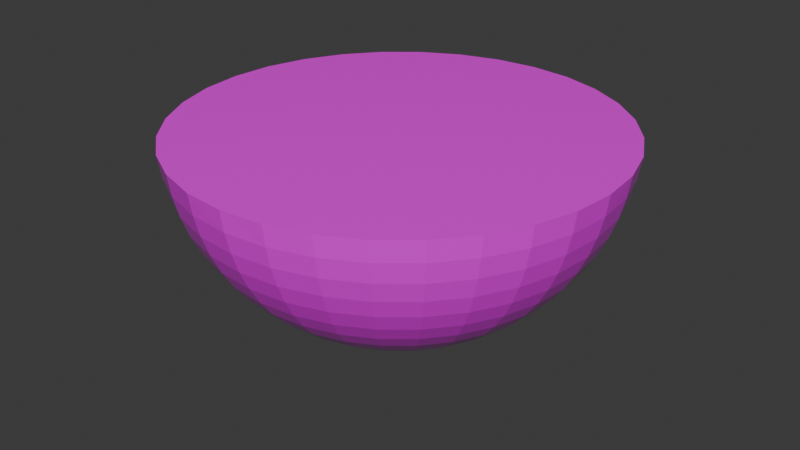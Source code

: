 # Source: nightmare.blend  (saved by Blender 4.1.24; exported with 4.5.12 LTS)
import bpy
from mathutils import Matrix  # noqa: F401  (used for matrix-valued properties, if any)

bpy.ops.wm.read_factory_settings(use_empty=True)
scene = bpy.context.scene
scene.name = 'Scene'

# ---- collections
col_collection = bpy.data.collections.new('Collection'); scene.collection.children.link(col_collection)

# ---- images (referenced by path relative to the original .blend; pixels are not part of the script)
import os
ASSET_DIR = os.environ.get("B2B_ASSET_DIR", "")  # directory of the original .blend (textures are referenced by path, not embedded)
HERE = os.path.dirname(os.path.abspath(__file__))  # packed textures are extracted next to this script under _unpacked/

def load_image(name, relpath, width, height, colorspace="sRGB"):
    """Load a texture the original file referenced (path relative to the .blend, or extracted next to this script)."""
    p = next((c for c in (os.path.join(HERE, relpath), os.path.join(ASSET_DIR, relpath)) if relpath and os.path.exists(c)), "")
    if p:
        img = bpy.data.images.load(p, check_existing=True)
        img.name = name
    else:  # same state as the original file: an image datablock whose file is absent (Cycles renders it pink)
        img = bpy.data.images.new(name, width, height)
        img.source = "FILE"
        img.filepath = "//" + (relpath or name)
    img.colorspace_settings.name = colorspace
    return img
img_1ball_png = load_image('1ball.png', '1ball.png', 1024, 1024, 'sRGB')

# ---- materials (node trees are filled in below, after node groups)
mat_material_001 = bpy.data.materials.new('Material.001')
mat_material_001.use_transparent_shadow = False

# ---- material node trees
mat_material_001.use_nodes = True; mat_material_001.node_tree.nodes.clear()
_N = mat_material_001.node_tree.nodes; _L = mat_material_001.node_tree.links
n0 = _N.new('ShaderNodeBsdfPrincipled'); n0.name = 'Principled BSDF'; n0.location = (10, 300)
n0.inputs[2].default_value = 0.0
n1 = _N.new('ShaderNodeOutputMaterial'); n1.name = 'Material Output'; n1.location = (300, 300)
n2 = _N.new('ShaderNodeTexImage'); n2.name = 'Image Texture'; n2.location = (-248, 301)
n2.image = img_1ball_png
_L.new(n0.outputs[0], n1.inputs[0])
_L.new(n2.outputs[0], n0.inputs[0])
n1.is_active_output = True

# ---- world
world_world = bpy.data.worlds.new('World'); scene.world = world_world
world_world.use_nodes = True; world_world.node_tree.nodes.clear()
_N = world_world.node_tree.nodes; _L = world_world.node_tree.links
n0 = _N.new('ShaderNodeOutputWorld'); n0.name = 'World Output'; n0.location = (300, 300)
n1 = _N.new('ShaderNodeBackground'); n1.name = 'Background'; n1.location = (10, 300)
n1.inputs[0].default_value = (0.05088, 0.05088, 0.05088, 1.0)
_L.new(n1.outputs[0], n0.inputs[0])
n0.is_active_output = True
world_world.color = (0.05088, 0.05088, 0.05088)
world_world.use_sun_shadow = False
world_world.sun_shadow_jitter_overblur = 0.0

# ---- meshes
me_sphere = bpy.data.meshes.new('Sphere')
me_sphere.from_pydata([(0.0, 1.075, 0.04122), (0.0, 1.06, -0.06368), (0.0, 1.034, -0.1665), (0.0, 0.9983, -0.2664), (0.0, 0.8985, -0.4532), (0.0, 0.7641, -0.6169), (0.0, 0.6855, -0.6882), (0.0, 0.2108, -0.9127), (0.0, 0.1059, -0.9282), (0.2098, 1.055, 0.04122), (0.2068, 1.039, -0.06368), (0.2017, 1.014, -0.1665), (0.1948, 0.9791, -0.2664), (0.1859, 0.9347, -0.3622), (0.1753, 0.8812, -0.4532), (0.163, 0.8192, -0.5384), (0.1491, 0.7494, -0.6169), (0.1337, 0.6723, -0.6882), (0.1171, 0.5888, -0.7513), (0.09937, 0.4996, -0.8058), (0.08067, 0.4056, -0.8512), (0.06119, 0.3076, -0.8869), (0.04113, 0.2068, -0.9127), (0.02066, 0.1039, -0.9282), (0.4115, 0.9935, 0.04122), (0.4056, 0.9791, -0.06368), (0.3957, 0.9553, -0.1665), (0.382, 0.9223, -0.2664), (0.3647, 0.8804, -0.3622), (0.3438, 0.8301, -0.4532), (0.3196, 0.7717, -0.5384), (0.2924, 0.7059, -0.6169), (0.2623, 0.6333, -0.6882), (0.2297, 0.5546, -0.7513), (0.1949, 0.4706, -0.8058), (0.1582, 0.382, -0.8512), (0.12, 0.2898, -0.8869), (0.08067, 0.1948, -0.9127), (0.04053, 0.09785, -0.9282), (0.5974, 0.8941, 0.04122), (0.5888, 0.8812, -0.06368), (0.5745, 0.8598, -0.1665), (0.5546, 0.8301, -0.2664), (0.5294, 0.7924, -0.3622), (0.4992, 0.747, -0.4532), (0.4641, 0.6945, -0.5384), (0.4245, 0.6353, -0.6169), (0.3808, 0.57, -0.6882), (0.3335, 0.4992, -0.7513), (0.283, 0.4235, -0.8058), (0.2297, 0.3438, -0.8512), (0.1743, 0.2608, -0.8869), (0.1171, 0.1753, -0.9127), (0.05884, 0.08806, -0.9282), (0.7604, 0.7604, 0.04122), (0.7494, 0.7494, -0.06368), (0.7312, 0.7312, -0.1665), (0.7059, 0.7059, -0.2664), (0.6738, 0.6738, -0.3622), (0.6353, 0.6353, -0.4532), (0.5906, 0.5906, -0.5384), (0.5403, 0.5403, -0.6169), (0.4847, 0.4847, -0.6882), (0.4245, 0.4245, -0.7513), (0.3602, 0.3602, -0.8058), (0.2924, 0.2924, -0.8512), (0.2218, 0.2218, -0.8869), (0.1491, 0.1491, -0.9127), (0.07489, 0.07489, -0.9282), (0.8941, 0.5974, 0.04122), (0.8812, 0.5888, -0.06368), (0.8598, 0.5745, -0.1665), (0.8301, 0.5546, -0.2664), (0.7924, 0.5294, -0.3622), (0.747, 0.4992, -0.4532), (0.6945, 0.4641, -0.5384), (0.6353, 0.4245, -0.6169), (0.57, 0.3808, -0.6882), (0.4992, 0.3335, -0.7513), (0.4235, 0.283, -0.8058), (0.3438, 0.2297, -0.8512), (0.2608, 0.1743, -0.8869), (0.1753, 0.1171, -0.9127), (0.08806, 0.05884, -0.9282), (0.9935, 0.4115, 0.04122), (0.9791, 0.4056, -0.06368), (0.9553, 0.3957, -0.1665), (0.9223, 0.382, -0.2664), (0.8804, 0.3647, -0.3622), (0.8301, 0.3438, -0.4532), (0.7717, 0.3196, -0.5384), (0.7059, 0.2924, -0.6169), (0.6333, 0.2623, -0.6882), (0.5546, 0.2297, -0.7513), (0.4706, 0.1949, -0.8058), (0.382, 0.1582, -0.8512), (0.2898, 0.12, -0.8869), (0.1948, 0.08067, -0.9127), (0.09785, 0.04053, -0.9282), (1.055, 0.2098, 0.04122), (1.039, 0.2068, -0.06368), (1.014, 0.2017, -0.1665), (0.9791, 0.1948, -0.2664), (0.9347, 0.1859, -0.3622), (0.8812, 0.1753, -0.4532), (0.8192, 0.163, -0.5384), (0.7494, 0.1491, -0.6169), (0.6723, 0.1337, -0.6882), (0.5888, 0.1171, -0.7513), (0.4996, 0.09937, -0.8058), (0.4056, 0.08067, -0.8512), (0.3076, 0.06119, -0.8869), (0.2068, 0.04113, -0.9127), (0.1039, 0.02066, -0.9282), (1.075, -1.288e-08, 0.04122), (1.06, -5.153e-08, -0.06368), (1.034, -5.153e-08, -0.1665), (0.9983, -7.729e-08, -0.2664), (0.953, -1.288e-07, -0.3622), (0.8985, -5.153e-08, -0.4532), (0.8353, -6.441e-08, -0.5384), (0.7641, -5.153e-08, -0.6169), (0.6855, -2.576e-08, -0.6882), (0.6003, -3.864e-08, -0.7513), (0.5094, -3.864e-08, -0.8058), (0.4135, -3.22e-08, -0.8512), (0.3137, -1.932e-08, -0.8869), (0.2108, -1.61e-08, -0.9127), (0.1059, -1.61e-09, -0.9282), (1.055, -0.2098, 0.04122), (1.039, -0.2068, -0.06368), (1.014, -0.2017, -0.1665), (0.9791, -0.1948, -0.2664), (0.9347, -0.1859, -0.3622), (0.8812, -0.1753, -0.4532), (0.8192, -0.163, -0.5384), (0.7494, -0.1491, -0.6169), (0.6723, -0.1337, -0.6882), (0.5888, -0.1171, -0.7513), (0.4996, -0.09937, -0.8058), (0.4056, -0.08067, -0.8512), (0.3076, -0.06119, -0.8869), (0.2068, -0.04113, -0.9127), (0.1039, -0.02066, -0.9282), (0.9935, -0.4115, 0.04122), (0.9791, -0.4056, -0.06368), (0.9553, -0.3957, -0.1665), (0.9223, -0.382, -0.2664), (0.8804, -0.3647, -0.3622), (0.8301, -0.3438, -0.4532), (0.7717, -0.3196, -0.5384), (0.7059, -0.2924, -0.6169), (0.6333, -0.2623, -0.6882), (0.5546, -0.2297, -0.7513), (0.4706, -0.1949, -0.8058), (0.382, -0.1582, -0.8512), (0.2898, -0.12, -0.8869), (0.1948, -0.08067, -0.9127), (0.09785, -0.04053, -0.9282), (0.8941, -0.5974, 0.04122), (0.8812, -0.5888, -0.06368), (0.8598, -0.5745, -0.1665), (0.8301, -0.5546, -0.2664), (0.7924, -0.5294, -0.3622), (0.747, -0.4992, -0.4532), (0.6945, -0.4641, -0.5384), (0.6353, -0.4245, -0.6169), (0.57, -0.3808, -0.6882), (0.4992, -0.3335, -0.7513), (0.4235, -0.283, -0.8058), (0.3438, -0.2297, -0.8512), (0.2608, -0.1743, -0.8869), (0.1753, -0.1171, -0.9127), (0.08806, -0.05884, -0.9282), (0.7604, -0.7604, 0.04122), (0.7494, -0.7494, -0.06368), (0.7312, -0.7312, -0.1665), (0.7059, -0.7059, -0.2664), (0.6738, -0.6738, -0.3622), (0.6353, -0.6353, -0.4532), (0.5906, -0.5906, -0.5384), (0.5403, -0.5403, -0.6169), (0.4847, -0.4847, -0.6882), (0.4245, -0.4245, -0.7513), (0.3602, -0.3602, -0.8058), (0.2924, -0.2924, -0.8512), (0.2218, -0.2218, -0.8869), (0.1491, -0.1491, -0.9127), (0.07489, -0.07489, -0.9282), (0.5974, -0.8941, 0.04122), (0.5888, -0.8812, -0.06368), (0.5745, -0.8598, -0.1665), (0.5546, -0.8301, -0.2664), (0.5294, -0.7924, -0.3622), (0.4992, -0.747, -0.4532), (0.4641, -0.6945, -0.5384), (0.4245, -0.6353, -0.6169), (0.3808, -0.57, -0.6882), (0.3335, -0.4992, -0.7513), (0.283, -0.4235, -0.8058), (0.2297, -0.3438, -0.8512), (0.1743, -0.2608, -0.8869), (0.1171, -0.1753, -0.9127), (0.05884, -0.08806, -0.9282), (0.4115, -0.9935, 0.04122), (0.4056, -0.9791, -0.06368), (0.3957, -0.9553, -0.1665), (0.382, -0.9223, -0.2664), (0.3647, -0.8804, -0.3622), (0.3438, -0.8301, -0.4532), (0.3196, -0.7717, -0.5384), (0.2924, -0.7059, -0.6169), (0.2623, -0.6333, -0.6882), (0.2297, -0.5546, -0.7513), (0.1949, -0.4706, -0.8058), (0.1582, -0.382, -0.8512), (0.12, -0.2898, -0.8869), (0.08067, -0.1948, -0.9127), (0.04053, -0.09785, -0.9282), (0.2098, -1.055, 0.04122), (0.2068, -1.039, -0.06368), (0.2017, -1.014, -0.1665), (0.1948, -0.9791, -0.2664), (0.1859, -0.9347, -0.3622), (0.1753, -0.8812, -0.4532), (0.163, -0.8192, -0.5384), (0.1491, -0.7494, -0.6169), (0.1337, -0.6723, -0.6882), (0.1171, -0.5888, -0.7513), (0.09937, -0.4996, -0.8058), (0.08067, -0.4056, -0.8512), (0.06119, -0.3076, -0.8869), (0.04113, -0.2068, -0.9127), (0.02066, -0.1039, -0.9282), (-7.729e-08, -1.075, 0.04122), (-1.159e-07, -1.06, -0.06368), (-2.061e-07, -1.034, -0.1665), (-9.017e-08, -0.9983, -0.2664), (-2.705e-07, -0.953, -0.3622), (-3.864e-08, -0.8985, -0.4532), (-1.159e-07, -0.8353, -0.5384), (-1.546e-07, -0.7641, -0.6169), (-6.441e-08, -0.6855, -0.6882), (-9.017e-08, -0.6003, -0.7513), (-9.017e-08, -0.5094, -0.8058), (-6.441e-08, -0.4135, -0.8512), (-5.797e-08, -0.3137, -0.8869), (-2.254e-08, -0.2108, -0.9127), (-6.441e-09, -0.1059, -0.9282), (-0.2098, -1.055, 0.04122), (-0.2068, -1.039, -0.06368), (-0.2017, -1.014, -0.1665), (-0.1948, -0.9791, -0.2664), (-0.1859, -0.9347, -0.3622), (-0.1753, -0.8812, -0.4532), (-0.163, -0.8192, -0.5384), (-0.1491, -0.7494, -0.6169), (-0.1337, -0.6723, -0.6882), (-0.1171, -0.5888, -0.7513), (-0.09937, -0.4996, -0.8058), (-0.08067, -0.4056, -0.8512), (-0.06119, -0.3076, -0.8869), (-0.04113, -0.2068, -0.9127), (-0.02066, -0.1039, -0.9282), (-0.4115, -0.9935, 0.04122), (-0.4056, -0.9791, -0.06368), (-0.3957, -0.9553, -0.1665), (-0.382, -0.9223, -0.2664), (-0.3647, -0.8804, -0.3622), (-0.3438, -0.8301, -0.4532), (-0.3196, -0.7717, -0.5384), (-0.2924, -0.7059, -0.6169), (-0.2623, -0.6333, -0.6882), (-0.2297, -0.5546, -0.7513), (-0.1949, -0.4706, -0.8058), (-0.1582, -0.382, -0.8512), (-0.12, -0.2898, -0.8869), (-0.08067, -0.1948, -0.9127), (-0.04053, -0.09785, -0.9282), (-0.5974, -0.8941, 0.04122), (-0.5888, -0.8812, -0.06368), (-0.5745, -0.8598, -0.1665), (-0.5546, -0.8301, -0.2664), (-0.5294, -0.7924, -0.3622), (-0.4992, -0.747, -0.4532), (-0.4641, -0.6945, -0.5384), (-0.4245, -0.6353, -0.6169), (-0.3808, -0.57, -0.6882), (-0.3335, -0.4992, -0.7513), (-0.283, -0.4235, -0.8058), (-0.2297, -0.3438, -0.8512), (-0.1743, -0.2608, -0.8869), (-0.1171, -0.1753, -0.9127), (-0.05884, -0.08806, -0.9282), (-0.7604, -0.7604, 0.04122), (-0.7494, -0.7494, -0.06368), (-0.7312, -0.7312, -0.1665), (-0.7059, -0.7059, -0.2664), (-0.6738, -0.6738, -0.3622), (-0.6353, -0.6353, -0.4532), (-0.5906, -0.5906, -0.5384), (-0.5403, -0.5403, -0.6169), (-0.4847, -0.4847, -0.6882), (-0.4245, -0.4245, -0.7513), (-0.3602, -0.3602, -0.8058), (-0.2924, -0.2924, -0.8512), (-0.2218, -0.2218, -0.8869), (-0.1491, -0.1491, -0.9127), (-0.07489, -0.07489, -0.9282), (-0.8941, -0.5974, 0.04122), (-0.8812, -0.5888, -0.06368), (-0.8598, -0.5745, -0.1665), (-0.8301, -0.5546, -0.2664), (-0.7924, -0.5294, -0.3622), (-0.747, -0.4992, -0.4532), (-0.6945, -0.4641, -0.5384), (-0.6353, -0.4245, -0.6169), (-0.57, -0.3808, -0.6882), (-0.4992, -0.3335, -0.7513), (-0.4235, -0.283, -0.8058), (-0.3438, -0.2297, -0.8512), (-0.2608, -0.1743, -0.8869), (-0.1753, -0.1171, -0.9127), (-0.08806, -0.05884, -0.9282), (-0.9935, -0.4115, 0.04122), (-0.9791, -0.4056, -0.06368), (-0.9553, -0.3957, -0.1665), (-0.9223, -0.382, -0.2664), (-0.8804, -0.3647, -0.3622), (-0.8301, -0.3438, -0.4532), (-0.7717, -0.3196, -0.5384), (-0.7059, -0.2924, -0.6169), (-0.6333, -0.2623, -0.6882), (-0.5546, -0.2297, -0.7513), (-0.4706, -0.1949, -0.8058), (-0.382, -0.1582, -0.8512), (-0.2898, -0.12, -0.8869), (-0.1948, -0.08067, -0.9127), (-0.09785, -0.04053, -0.9282), (-1.055, -0.2098, 0.04122), (-1.039, -0.2068, -0.06368), (-1.014, -0.2017, -0.1665), (-0.9791, -0.1948, -0.2664), (-0.9347, -0.1859, -0.3622), (-0.8812, -0.1753, -0.4532), (-0.8192, -0.163, -0.5384), (-0.7494, -0.1491, -0.6169), (-0.6723, -0.1337, -0.6882), (-0.5888, -0.1171, -0.7513), (-0.4996, -0.09937, -0.8058), (-0.4056, -0.08067, -0.8512), (-0.3076, -0.06119, -0.8869), (-0.2068, -0.04113, -0.9127), (-0.1039, -0.02066, -0.9282), (-1.075, 1.546e-07, 0.04122), (-1.06, 2.447e-07, -0.06368), (-1.034, 3.22e-07, -0.1665), (-0.9983, 1.675e-07, -0.2664), (-0.953, 2.963e-07, -0.3622), (-0.8985, 1.031e-07, -0.4532), (-0.8353, 1.288e-07, -0.5384), (-0.7641, 1.932e-07, -0.6169), (-0.6855, 1.546e-07, -0.6882), (-0.6003, 1.417e-07, -0.7513), (-0.5094, 1.675e-07, -0.8058), (-0.4135, 7.729e-08, -0.8512), (-0.3137, 1.095e-07, -0.8869), (-0.2108, 3.542e-08, -0.9127), (-0.1059, 1.288e-08, -0.9282), (-1.055, 0.2098, 0.04122), (-1.039, 0.2068, -0.06368), (-1.014, 0.2017, -0.1665), (-0.9791, 0.1948, -0.2664), (-0.9347, 0.1859, -0.3622), (-0.8812, 0.1753, -0.4532), (-0.8192, 0.163, -0.5384), (-0.7494, 0.1491, -0.6169), (-0.6723, 0.1337, -0.6882), (-0.5888, 0.1171, -0.7513), (-0.4996, 0.09937, -0.8058), (-0.4056, 0.08067, -0.8512), (-0.3076, 0.06119, -0.8869), (-0.2068, 0.04113, -0.9127), (-0.1039, 0.02066, -0.9282), (-0.9935, 0.4115, 0.04122), (-0.9791, 0.4056, -0.06368), (-0.9553, 0.3957, -0.1665), (-0.9223, 0.382, -0.2664), (-0.8804, 0.3647, -0.3622), (-0.8301, 0.3438, -0.4532), (-0.7717, 0.3196, -0.5384), (-0.7059, 0.2924, -0.6169), (-0.6333, 0.2623, -0.6882), (-0.5546, 0.2297, -0.7513), (-0.4706, 0.1949, -0.8058), (-0.382, 0.1582, -0.8512), (-0.2898, 0.12, -0.8869), (-0.1948, 0.08067, -0.9127), (-0.09785, 0.04053, -0.9282), (-0.8941, 0.5974, 0.04122), (-0.8812, 0.5888, -0.06368), (-0.8598, 0.5745, -0.1665), (-0.8301, 0.5546, -0.2664), (-0.7924, 0.5294, -0.3622), (-0.747, 0.4992, -0.4532), (-0.6945, 0.4641, -0.5384), (-0.6353, 0.4245, -0.6169), (-0.57, 0.3808, -0.6882), (-0.4992, 0.3335, -0.7513), (-0.4235, 0.283, -0.8058), (-0.3438, 0.2297, -0.8512), (-0.2608, 0.1743, -0.8869), (-0.1753, 0.1171, -0.9127), (-0.08806, 0.05884, -0.9282), (0.0, 0.0, -0.9334), (-0.7604, 0.7604, 0.04122), (-0.7494, 0.7494, -0.06368), (-0.7312, 0.7312, -0.1665), (-0.7059, 0.7059, -0.2664), (-0.6738, 0.6738, -0.3622), (-0.6353, 0.6353, -0.4532), (-0.5906, 0.5906, -0.5384), (-0.5403, 0.5403, -0.6169), (-0.4847, 0.4847, -0.6882), (-0.4245, 0.4245, -0.7513), (-0.3602, 0.3602, -0.8058), (-0.2924, 0.2924, -0.8512), (-0.2218, 0.2218, -0.8869), (-0.1491, 0.1491, -0.9127), (-0.07489, 0.07489, -0.9282), (-0.5974, 0.8941, 0.04122), (-0.5888, 0.8812, -0.06368), (-0.5745, 0.8598, -0.1665), (-0.5546, 0.8301, -0.2664), (-0.5294, 0.7924, -0.3622), (-0.4992, 0.747, -0.4532), (-0.4641, 0.6945, -0.5384), (-0.4245, 0.6353, -0.6169), (-0.3808, 0.57, -0.6882), (-0.3335, 0.4992, -0.7513), (-0.283, 0.4235, -0.8058), (-0.2297, 0.3438, -0.8512), (-0.1743, 0.2608, -0.8869), (-0.1171, 0.1753, -0.9127), (-0.05884, 0.08806, -0.9282), (-0.4115, 0.9935, 0.04122), (-0.4056, 0.9791, -0.06368), (-0.3957, 0.9553, -0.1665), (-0.382, 0.9223, -0.2664), (-0.3647, 0.8804, -0.3622), (-0.3438, 0.8301, -0.4532), (-0.3196, 0.7717, -0.5384), (-0.2924, 0.7059, -0.6169), (-0.2623, 0.6333, -0.6882), (-0.2297, 0.5546, -0.7513), (-0.1949, 0.4706, -0.8058), (-0.1582, 0.382, -0.8512), (-0.12, 0.2898, -0.8869), (-0.08067, 0.1948, -0.9127), (-0.04053, 0.09785, -0.9282), (-0.2098, 1.055, 0.04122), (-0.2068, 1.039, -0.06368), (-0.2017, 1.014, -0.1665), (-0.1948, 0.9791, -0.2664), (-0.1859, 0.9347, -0.3622), (-0.1753, 0.8812, -0.4532), (-0.163, 0.8192, -0.5384), (-0.1491, 0.7494, -0.6169), (-0.1337, 0.6723, -0.6882), (-0.1171, 0.5888, -0.7513), (-0.09937, 0.4996, -0.8058), (-0.08067, 0.4056, -0.8512), (-0.06119, 0.3076, -0.8869), (-0.04113, 0.2068, -0.9127), (-0.02066, 0.1039, -0.9282), (3.993e-07, 0.953, -0.3622), (1.803e-07, 0.8353, -0.5384), (1.803e-07, 0.6003, -0.7513), (2.125e-07, 0.5094, -0.8058), (1.159e-07, 0.4135, -0.8512), (1.159e-07, 0.3137, -0.8869)], [], [(478, 20, 479), (479, 21, 480), (480, 22, 7), (7, 23, 8), (1, 9, 10), (414, 8, 23), (1, 11, 2), (2, 12, 3), (475, 12, 13), (475, 14, 4), (4, 15, 476), (476, 16, 5), (6, 16, 17), (6, 18, 477), (477, 19, 478), (14, 30, 15), (15, 31, 16), (17, 31, 32), (17, 33, 18), (18, 34, 19), (19, 35, 20), (20, 36, 21), (22, 36, 37), (22, 38, 23), (9, 25, 10), (414, 23, 38), (10, 26, 11), (11, 27, 12), (13, 27, 28), (13, 29, 14), (31, 47, 32), (32, 48, 33), (34, 48, 49), (35, 49, 50), (35, 51, 36), (36, 52, 37), (37, 53, 38), (24, 40, 25), (414, 38, 53), (26, 40, 41), (27, 41, 42), (27, 43, 28), (28, 44, 29), (29, 45, 30), (31, 45, 46), (49, 63, 64), (49, 65, 50), (51, 65, 66), (52, 66, 67), (53, 67, 68), (40, 54, 55), (414, 53, 68), (40, 56, 41), (41, 57, 42), (42, 58, 43), (43, 59, 44), (44, 60, 45), (45, 61, 46), (46, 62, 47), (48, 62, 63), (66, 80, 81), (67, 81, 82), (67, 83, 68), (55, 69, 70), (414, 68, 83), (55, 71, 56), (57, 71, 72), (58, 72, 73), (58, 74, 59), (59, 75, 60), (60, 76, 61), (61, 77, 62), (62, 78, 63), (63, 79, 64), (64, 80, 65), (83, 97, 98), (70, 84, 85), (414, 83, 98), (70, 86, 71), (72, 86, 87), (73, 87, 88), (73, 89, 74), (75, 89, 90), (75, 91, 76), (77, 91, 92), (78, 92, 93), (79, 93, 94), (80, 94, 95), (80, 96, 81), (82, 96, 97), (87, 101, 102), (88, 102, 103), (88, 104, 89), (89, 105, 90), (90, 106, 91), (91, 107, 92), (93, 107, 108), (93, 109, 94), (95, 109, 110), (95, 111, 96), (96, 112, 97), (97, 113, 98), (85, 99, 100), (414, 98, 113), (86, 100, 101), (103, 119, 104), (105, 119, 120), (105, 121, 106), (106, 122, 107), (108, 122, 123), (108, 124, 109), (109, 125, 110), (111, 125, 126), (112, 126, 127), (113, 127, 128), (99, 115, 100), (414, 113, 128), (101, 115, 116), (102, 116, 117), (103, 117, 118), (120, 136, 121), (122, 136, 137), (123, 137, 138), (124, 138, 139), (124, 140, 125), (125, 141, 126), (126, 142, 127), (127, 143, 128), (115, 129, 130), (414, 128, 143), (115, 131, 116), (117, 131, 132), (118, 132, 133), (118, 134, 119), (120, 134, 135), (138, 152, 153), (139, 153, 154), (139, 155, 140), (140, 156, 141), (141, 157, 142), (142, 158, 143), (130, 144, 145), (414, 143, 158), (130, 146, 131), (132, 146, 147), (133, 147, 148), (133, 149, 134), (135, 149, 150), (135, 151, 136), (136, 152, 137), (154, 170, 155), (156, 170, 171), (157, 171, 172), (158, 172, 173), (145, 159, 160), (414, 158, 173), (145, 161, 146), (147, 161, 162), (148, 162, 163), (148, 164, 149), (150, 164, 165), (150, 166, 151), (152, 166, 167), (153, 167, 168), (154, 168, 169), (172, 186, 187), (172, 188, 173), (160, 174, 175), (414, 173, 188), (160, 176, 161), (161, 177, 162), (163, 177, 178), (163, 179, 164), (164, 180, 165), (165, 181, 166), (166, 182, 167), (168, 182, 183), (168, 184, 169), (170, 184, 185), (170, 186, 171), (175, 189, 190), (414, 188, 203), (175, 191, 176), (177, 191, 192), (178, 192, 193), (178, 194, 179), (180, 194, 195), (181, 195, 196), (181, 197, 182), (182, 198, 183), (183, 199, 184), (184, 200, 185), (186, 200, 201), (186, 202, 187), (187, 203, 188), (191, 207, 192), (193, 207, 208), (193, 209, 194), (195, 209, 210), (196, 210, 211), (196, 212, 197), (197, 213, 198), (199, 213, 214), (199, 215, 200), (201, 215, 216), (201, 217, 202), (202, 218, 203), (190, 204, 205), (414, 203, 218), (190, 206, 191), (208, 224, 209), (210, 224, 225), (211, 225, 226), (211, 227, 212), (212, 228, 213), (214, 228, 229), (215, 229, 230), (216, 230, 231), (217, 231, 232), (217, 233, 218), (205, 219, 220), (414, 218, 233), (206, 220, 221), (206, 222, 207), (208, 222, 223), (226, 240, 241), (226, 242, 227), (228, 242, 243), (229, 243, 244), (230, 244, 245), (231, 245, 246), (231, 247, 232), (232, 248, 233), (220, 234, 235), (414, 233, 248), (221, 235, 236), (221, 237, 222), (223, 237, 238), (223, 239, 224), (225, 239, 240), (242, 258, 243), (243, 259, 244), (244, 260, 245), (245, 261, 246), (246, 262, 247), (248, 262, 263), (235, 249, 250), (414, 248, 263), (236, 250, 251), (236, 252, 237), (238, 252, 253), (238, 254, 239), (240, 254, 255), (241, 255, 256), (241, 257, 242), (260, 274, 275), (260, 276, 261), (262, 276, 277), (263, 277, 278), (250, 264, 265), (414, 263, 278), (251, 265, 266), (251, 267, 252), (253, 267, 268), (253, 269, 254), (255, 269, 270), (256, 270, 271), (256, 272, 257), (258, 272, 273), (258, 274, 259), (276, 292, 277), (277, 293, 278), (265, 279, 280), (414, 278, 293), (266, 280, 281), (266, 282, 267), (268, 282, 283), (268, 284, 269), (270, 284, 285), (271, 285, 286), (271, 287, 272), (272, 288, 273), (274, 288, 289), (274, 290, 275), (276, 290, 291), (414, 293, 308), (281, 295, 296), (281, 297, 282), (283, 297, 298), (283, 299, 284), (284, 300, 285), (286, 300, 301), (286, 302, 287), (288, 302, 303), (289, 303, 304), (289, 305, 290), (291, 305, 306), (291, 307, 292), (292, 308, 293), (280, 294, 295), (298, 312, 313), (298, 314, 299), (300, 314, 315), (301, 315, 316), (301, 317, 302), (303, 317, 318), (304, 318, 319), (304, 320, 305), (306, 320, 321), (306, 322, 307), (307, 323, 308), (295, 309, 310), (414, 308, 323), (296, 310, 311), (296, 312, 297), (314, 330, 315), (316, 330, 331), (316, 332, 317), (318, 332, 333), (319, 333, 334), (320, 334, 335), (321, 335, 336), (321, 337, 322), (322, 338, 323), (310, 324, 325), (414, 323, 338), (311, 325, 326), (311, 327, 312), (313, 327, 328), (313, 329, 314), (331, 347, 332), (333, 347, 348), (334, 348, 349), (334, 350, 335), (336, 350, 351), (337, 351, 352), (337, 353, 338), (325, 339, 340), (414, 338, 353), (326, 340, 341), (326, 342, 327), (328, 342, 343), (328, 344, 329), (330, 344, 345), (331, 345, 346), (349, 363, 364), (349, 365, 350), (351, 365, 366), (351, 367, 352), (352, 368, 353), (340, 354, 355), (414, 353, 368), (341, 355, 356), (341, 357, 342), (343, 357, 358), (343, 359, 344), (345, 359, 360), (346, 360, 361), (346, 362, 347), (347, 363, 348), (366, 380, 381), (366, 382, 367), (367, 383, 368), (355, 369, 370), (414, 368, 383), (356, 370, 371), (356, 372, 357), (358, 372, 373), (358, 374, 359), (360, 374, 375), (361, 375, 376), (361, 377, 362), (363, 377, 378), (364, 378, 379), (364, 380, 365), (383, 397, 398), (370, 384, 385), (414, 383, 398), (371, 385, 386), (371, 387, 372), (373, 387, 388), (373, 389, 374), (375, 389, 390), (376, 390, 391), (376, 392, 377), (378, 392, 393), (379, 393, 394), (379, 395, 380), (381, 395, 396), (381, 397, 382), (391, 405, 406), (391, 407, 392), (393, 407, 408), (394, 408, 409), (394, 410, 395), (396, 410, 411), (396, 412, 397), (397, 413, 398), (385, 399, 400), (414, 398, 413), (386, 400, 401), (386, 402, 387), (388, 402, 403), (388, 404, 389), (390, 404, 405), (408, 423, 424), (409, 424, 425), (409, 426, 410), (410, 427, 411), (411, 428, 412), (412, 429, 413), (400, 415, 416), (414, 413, 429), (401, 416, 417), (401, 418, 402), (403, 418, 419), (403, 420, 404), (404, 421, 405), (406, 421, 422), (407, 422, 423), (425, 441, 426), (427, 441, 442), (427, 443, 428), (428, 444, 429), (416, 430, 431), (414, 429, 444), (417, 431, 432), (417, 433, 418), (419, 433, 434), (419, 435, 420), (421, 435, 436), (422, 436, 437), (423, 437, 438), (423, 439, 424), (425, 439, 440), (442, 458, 443), (444, 458, 459), (431, 445, 446), (414, 444, 459), (432, 446, 447), (432, 448, 433), (434, 448, 449), (434, 450, 435), (435, 451, 436), (437, 451, 452), (437, 453, 438), (438, 454, 439), (440, 454, 455), (440, 456, 441), (442, 456, 457), (414, 459, 474), (447, 461, 462), (447, 463, 448), (449, 463, 464), (449, 465, 450), (450, 466, 451), (452, 466, 467), (452, 468, 453), (454, 468, 469), (455, 469, 470), (455, 471, 456), (457, 471, 472), (457, 473, 458), (458, 474, 459), (446, 460, 461), (464, 3, 475), (464, 4, 465), (465, 476, 466), (466, 5, 467), (467, 6, 468), (468, 477, 469), (470, 477, 478), (470, 479, 471), (472, 479, 480), (472, 7, 473), (473, 8, 474), (461, 0, 1), (264, 144, 24), (414, 474, 8), (461, 2, 462), (462, 3, 463), (478, 19, 20), (479, 20, 21), (480, 21, 22), (7, 22, 23), (1, 0, 9), (1, 10, 11), (2, 11, 12), (475, 3, 12), (475, 13, 14), (4, 14, 15), (476, 15, 16), (6, 5, 16), (6, 17, 18), (477, 18, 19), (14, 29, 30), (15, 30, 31), (17, 16, 31), (17, 32, 33), (18, 33, 34), (19, 34, 35), (20, 35, 36), (22, 21, 36), (22, 37, 38), (9, 24, 25), (10, 25, 26), (11, 26, 27), (13, 12, 27), (13, 28, 29), (31, 46, 47), (32, 47, 48), (34, 33, 48), (35, 34, 49), (35, 50, 51), (36, 51, 52), (37, 52, 53), (24, 39, 40), (26, 25, 40), (27, 26, 41), (27, 42, 43), (28, 43, 44), (29, 44, 45), (31, 30, 45), (49, 48, 63), (49, 64, 65), (51, 50, 65), (52, 51, 66), (53, 52, 67), (40, 39, 54), (40, 55, 56), (41, 56, 57), (42, 57, 58), (43, 58, 59), (44, 59, 60), (45, 60, 61), (46, 61, 62), (48, 47, 62), (66, 65, 80), (67, 66, 81), (67, 82, 83), (55, 54, 69), (55, 70, 71), (57, 56, 71), (58, 57, 72), (58, 73, 74), (59, 74, 75), (60, 75, 76), (61, 76, 77), (62, 77, 78), (63, 78, 79), (64, 79, 80), (83, 82, 97), (70, 69, 84), (70, 85, 86), (72, 71, 86), (73, 72, 87), (73, 88, 89), (75, 74, 89), (75, 90, 91), (77, 76, 91), (78, 77, 92), (79, 78, 93), (80, 79, 94), (80, 95, 96), (82, 81, 96), (87, 86, 101), (88, 87, 102), (88, 103, 104), (89, 104, 105), (90, 105, 106), (91, 106, 107), (93, 92, 107), (93, 108, 109), (95, 94, 109), (95, 110, 111), (96, 111, 112), (97, 112, 113), (85, 84, 99), (86, 85, 100), (103, 118, 119), (105, 104, 119), (105, 120, 121), (106, 121, 122), (108, 107, 122), (108, 123, 124), (109, 124, 125), (111, 110, 125), (112, 111, 126), (113, 112, 127), (99, 114, 115), (101, 100, 115), (102, 101, 116), (103, 102, 117), (120, 135, 136), (122, 121, 136), (123, 122, 137), (124, 123, 138), (124, 139, 140), (125, 140, 141), (126, 141, 142), (127, 142, 143), (115, 114, 129), (115, 130, 131), (117, 116, 131), (118, 117, 132), (118, 133, 134), (120, 119, 134), (138, 137, 152), (139, 138, 153), (139, 154, 155), (140, 155, 156), (141, 156, 157), (142, 157, 158), (130, 129, 144), (130, 145, 146), (132, 131, 146), (133, 132, 147), (133, 148, 149), (135, 134, 149), (135, 150, 151), (136, 151, 152), (154, 169, 170), (156, 155, 170), (157, 156, 171), (158, 157, 172), (145, 144, 159), (145, 160, 161), (147, 146, 161), (148, 147, 162), (148, 163, 164), (150, 149, 164), (150, 165, 166), (152, 151, 166), (153, 152, 167), (154, 153, 168), (172, 171, 186), (172, 187, 188), (160, 159, 174), (160, 175, 176), (161, 176, 177), (163, 162, 177), (163, 178, 179), (164, 179, 180), (165, 180, 181), (166, 181, 182), (168, 167, 182), (168, 183, 184), (170, 169, 184), (170, 185, 186), (175, 174, 189), (175, 190, 191), (177, 176, 191), (178, 177, 192), (178, 193, 194), (180, 179, 194), (181, 180, 195), (181, 196, 197), (182, 197, 198), (183, 198, 199), (184, 199, 200), (186, 185, 200), (186, 201, 202), (187, 202, 203), (191, 206, 207), (193, 192, 207), (193, 208, 209), (195, 194, 209), (196, 195, 210), (196, 211, 212), (197, 212, 213), (199, 198, 213), (199, 214, 215), (201, 200, 215), (201, 216, 217), (202, 217, 218), (190, 189, 204), (190, 205, 206), (208, 223, 224), (210, 209, 224), (211, 210, 225), (211, 226, 227), (212, 227, 228), (214, 213, 228), (215, 214, 229), (216, 215, 230), (217, 216, 231), (217, 232, 233), (205, 204, 219), (206, 205, 220), (206, 221, 222), (208, 207, 222), (226, 225, 240), (226, 241, 242), (228, 227, 242), (229, 228, 243), (230, 229, 244), (231, 230, 245), (231, 246, 247), (232, 247, 248), (220, 219, 234), (221, 220, 235), (221, 236, 237), (223, 222, 237), (223, 238, 239), (225, 224, 239), (242, 257, 258), (243, 258, 259), (244, 259, 260), (245, 260, 261), (246, 261, 262), (248, 247, 262), (235, 234, 249), (236, 235, 250), (236, 251, 252), (238, 237, 252), (238, 253, 254), (240, 239, 254), (241, 240, 255), (241, 256, 257), (260, 259, 274), (260, 275, 276), (262, 261, 276), (263, 262, 277), (250, 249, 264), (251, 250, 265), (251, 266, 267), (253, 252, 267), (253, 268, 269), (255, 254, 269), (256, 255, 270), (256, 271, 272), (258, 257, 272), (258, 273, 274), (276, 291, 292), (277, 292, 293), (265, 264, 279), (266, 265, 280), (266, 281, 282), (268, 267, 282), (268, 283, 284), (270, 269, 284), (271, 270, 285), (271, 286, 287), (272, 287, 288), (274, 273, 288), (274, 289, 290), (276, 275, 290), (281, 280, 295), (281, 296, 297), (283, 282, 297), (283, 298, 299), (284, 299, 300), (286, 285, 300), (286, 301, 302), (288, 287, 302), (289, 288, 303), (289, 304, 305), (291, 290, 305), (291, 306, 307), (292, 307, 308), (280, 279, 294), (298, 297, 312), (298, 313, 314), (300, 299, 314), (301, 300, 315), (301, 316, 317), (303, 302, 317), (304, 303, 318), (304, 319, 320), (306, 305, 320), (306, 321, 322), (307, 322, 323), (295, 294, 309), (296, 295, 310), (296, 311, 312), (314, 329, 330), (316, 315, 330), (316, 331, 332), (318, 317, 332), (319, 318, 333), (320, 319, 334), (321, 320, 335), (321, 336, 337), (322, 337, 338), (310, 309, 324), (311, 310, 325), (311, 326, 327), (313, 312, 327), (313, 328, 329), (331, 346, 347), (333, 332, 347), (334, 333, 348), (334, 349, 350), (336, 335, 350), (337, 336, 351), (337, 352, 353), (325, 324, 339), (326, 325, 340), (326, 341, 342), (328, 327, 342), (328, 343, 344), (330, 329, 344), (331, 330, 345), (349, 348, 363), (349, 364, 365), (351, 350, 365), (351, 366, 367), (352, 367, 368), (340, 339, 354), (341, 340, 355), (341, 356, 357), (343, 342, 357), (343, 358, 359), (345, 344, 359), (346, 345, 360), (346, 361, 362), (347, 362, 363), (366, 365, 380), (366, 381, 382), (367, 382, 383), (355, 354, 369), (356, 355, 370), (356, 371, 372), (358, 357, 372), (358, 373, 374), (360, 359, 374), (361, 360, 375), (361, 376, 377), (363, 362, 377), (364, 363, 378), (364, 379, 380), (383, 382, 397), (370, 369, 384), (371, 370, 385), (371, 386, 387), (373, 372, 387), (373, 388, 389), (375, 374, 389), (376, 375, 390), (376, 391, 392), (378, 377, 392), (379, 378, 393), (379, 394, 395), (381, 380, 395), (381, 396, 397), (391, 390, 405), (391, 406, 407), (393, 392, 407), (394, 393, 408), (394, 409, 410), (396, 395, 410), (396, 411, 412), (397, 412, 413), (385, 384, 399), (386, 385, 400), (386, 401, 402), (388, 387, 402), (388, 403, 404), (390, 389, 404), (408, 407, 423), (409, 408, 424), (409, 425, 426), (410, 426, 427), (411, 427, 428), (412, 428, 429), (400, 399, 415), (401, 400, 416), (401, 417, 418), (403, 402, 418), (403, 419, 420), (404, 420, 421), (406, 405, 421), (407, 406, 422), (425, 440, 441), (427, 426, 441), (427, 442, 443), (428, 443, 444), (416, 415, 430), (417, 416, 431), (417, 432, 433), (419, 418, 433), (419, 434, 435), (421, 420, 435), (422, 421, 436), (423, 422, 437), (423, 438, 439), (425, 424, 439), (442, 457, 458), (444, 443, 458), (431, 430, 445), (432, 431, 446), (432, 447, 448), (434, 433, 448), (434, 449, 450), (435, 450, 451), (437, 436, 451), (437, 452, 453), (438, 453, 454), (440, 439, 454), (440, 455, 456), (442, 441, 456), (447, 446, 461), (447, 462, 463), (449, 448, 463), (449, 464, 465), (450, 465, 466), (452, 451, 466), (452, 467, 468), (454, 453, 468), (455, 454, 469), (455, 470, 471), (457, 456, 471), (457, 472, 473), (458, 473, 474), (446, 445, 460), (464, 463, 3), (464, 475, 4), (465, 4, 476), (466, 476, 5), (467, 5, 6), (468, 6, 477), (470, 469, 477), (470, 478, 479), (472, 471, 479), (472, 480, 7), (473, 7, 8), (461, 460, 0), (24, 9, 0), (0, 460, 445), (445, 430, 415), (415, 399, 384), (384, 369, 354), (354, 339, 324), (324, 309, 294), (294, 279, 264), (264, 249, 234), (234, 219, 204), (204, 189, 174), (174, 159, 144), (144, 129, 114), (114, 99, 84), (84, 69, 54), (54, 39, 24), (24, 0, 445), (445, 415, 384), (384, 354, 324), (324, 294, 264), (264, 234, 204), (204, 174, 144), (144, 114, 84), (84, 54, 24), (24, 445, 384), (384, 324, 264), (264, 204, 144), (144, 84, 24), (24, 384, 264), (461, 1, 2), (462, 2, 3)])
_uv = me_sphere.uv_layers.new(name='UVMap')
_uv.uv.foreach_set('vector', [0.5, 0.7348, 0.5375, 0.6869, 0.5, 0.6906, 0.5, 0.6906, 0.5285, 0.6418, 0.5, 0.6446, 0.5, 0.6446, 0.5191, 0.5953, 0.5, 0.5972, 0.5, 0.5972, 0.5096, 0.5479, 0.5, 0.5488, 0.5, 0.7385, 0.5975, 0.7868, 0.5961, 0.7385, 0.5, 0.5, 0.5, 0.5488, 0.5096, 0.5479, 0.5, 0.7385, 0.5938, 0.6911, 0.5, 0.6911, 0.5, 0.6911, 0.5906, 0.6451, 0.5, 0.6451, 0.5, 0.6009, 0.5906, 0.6451, 0.5864, 0.6009, 0.5, 0.6009, 0.5815, 0.559, 0.5, 0.559, 0.5, 0.559, 0.5758, 0.5197, 0.5, 0.5197, 0.5, 0.5197, 0.5693, 0.4835, 0.5, 0.4835, 0.5, 0.8159, 0.5693, 0.8454, 0.5622, 0.8099, 0.5, 0.8159, 0.5545, 0.7714, 0.5, 0.7767, 0.5, 0.7767, 0.5462, 0.7303, 0.5, 0.7348, 0.5815, 0.559, 0.6486, 0.5197, 0.5758, 0.5197, 0.5758, 0.5197, 0.636, 0.4835, 0.5693, 0.4835, 0.5622, 0.8099, 0.636, 0.8253, 0.622, 0.7919, 0.5622, 0.8099, 0.6068, 0.7556, 0.5545, 0.7714, 0.5545, 0.7714, 0.5906, 0.7169, 0.5462, 0.7303, 0.5462, 0.7303, 0.5736, 0.6761, 0.5375, 0.6869, 0.5375, 0.6869, 0.5558, 0.6336, 0.5285, 0.6418, 0.5191, 0.5953, 0.5558, 0.6336, 0.5375, 0.5898, 0.5191, 0.5953, 0.5188, 0.5451, 0.5096, 0.5479, 0.5975, 0.7868, 0.6886, 0.7385, 0.5961, 0.7385, 0.5, 0.5, 0.5096, 0.5479, 0.5188, 0.5451, 0.5961, 0.7385, 0.684, 0.6911, 0.5938, 0.6911, 0.5938, 0.6911, 0.6776, 0.6451, 0.5906, 0.6451, 0.5864, 0.6009, 0.6776, 0.6451, 0.6696, 0.6009, 0.5864, 0.6009, 0.6599, 0.559, 0.5815, 0.559, 0.636, 0.8253, 0.6771, 0.7627, 0.622, 0.7919, 0.622, 0.7919, 0.6551, 0.7301, 0.6068, 0.7556, 0.5906, 0.7169, 0.6551, 0.7301, 0.6316, 0.6952, 0.5736, 0.6761, 0.6316, 0.6952, 0.6068, 0.6585, 0.5736, 0.6761, 0.581, 0.6202, 0.5558, 0.6336, 0.5558, 0.6336, 0.5545, 0.5808, 0.5375, 0.5898, 0.5375, 0.5898, 0.5274, 0.5406, 0.5188, 0.5451, 0.6913, 0.7868, 0.7738, 0.7385, 0.6886, 0.7385, 0.5, 0.5, 0.5188, 0.5451, 0.5274, 0.5406, 0.684, 0.6911, 0.7738, 0.7385, 0.7671, 0.6911, 0.6776, 0.6451, 0.7671, 0.6911, 0.7579, 0.6451, 0.6776, 0.6451, 0.7462, 0.6009, 0.6696, 0.6009, 0.6696, 0.6009, 0.7321, 0.559, 0.6599, 0.559, 0.6599, 0.559, 0.7158, 0.5197, 0.6486, 0.5197, 0.636, 0.8253, 0.7158, 0.8201, 0.6974, 0.7928, 0.6316, 0.6952, 0.6974, 0.6956, 0.6675, 0.666, 0.6316, 0.6952, 0.636, 0.6348, 0.6068, 0.6585, 0.581, 0.6202, 0.636, 0.6348, 0.6031, 0.6022, 0.5545, 0.5808, 0.6031, 0.6022, 0.5693, 0.5687, 0.5274, 0.5406, 0.5693, 0.5687, 0.5348, 0.5345, 0.7738, 0.7385, 0.8536, 0.7868, 0.8484, 0.7385, 0.5, 0.5, 0.5274, 0.5406, 0.5348, 0.5345, 0.7738, 0.7385, 0.84, 0.6911, 0.7671, 0.6911, 0.7671, 0.6911, 0.8282, 0.6451, 0.7579, 0.6451, 0.7579, 0.6451, 0.8133, 0.6009, 0.7462, 0.6009, 0.7462, 0.6009, 0.7954, 0.559, 0.7321, 0.559, 0.7321, 0.559, 0.7746, 0.5197, 0.7158, 0.5197, 0.7158, 0.8201, 0.7512, 0.749, 0.6974, 0.7928, 0.6974, 0.7928, 0.7254, 0.7234, 0.6771, 0.7627, 0.6551, 0.7301, 0.7254, 0.7234, 0.6974, 0.6956, 0.6031, 0.6022, 0.6599, 0.6059, 0.6213, 0.5803, 0.5693, 0.5687, 0.6213, 0.5803, 0.5815, 0.554, 0.5693, 0.5687, 0.5409, 0.5271, 0.5348, 0.5345, 0.8484, 0.7385, 0.7778, 0.7868, 0.7738, 0.7385, 0.5, 0.5, 0.5348, 0.5345, 0.5409, 0.5271, 0.8484, 0.7385, 0.7671, 0.6911, 0.84, 0.6911, 0.8282, 0.6451, 0.7671, 0.6911, 0.7579, 0.6451, 0.8133, 0.6009, 0.7579, 0.6451, 0.7462, 0.6009, 0.8133, 0.6009, 0.7321, 0.559, 0.7954, 0.559, 0.7954, 0.559, 0.7158, 0.5197, 0.7746, 0.5197, 0.7746, 0.7722, 0.7954, 0.6956, 0.7512, 0.749, 0.7512, 0.749, 0.765, 0.6755, 0.7254, 0.7234, 0.7254, 0.7234, 0.7321, 0.6537, 0.6974, 0.6956, 0.6974, 0.6956, 0.6969, 0.6304, 0.6675, 0.666, 0.6675, 0.666, 0.6599, 0.6059, 0.636, 0.6348, 0.5409, 0.5271, 0.5906, 0.5372, 0.5455, 0.5187, 0.7738, 0.7385, 0.6913, 0.7868, 0.6886, 0.7385, 0.5, 0.5, 0.5409, 0.5271, 0.5455, 0.5187, 0.7738, 0.7385, 0.684, 0.6911, 0.7671, 0.6911, 0.7579, 0.6451, 0.684, 0.6911, 0.6776, 0.6451, 0.7462, 0.6009, 0.6776, 0.6451, 0.6696, 0.6009, 0.7462, 0.6009, 0.6599, 0.559, 0.7321, 0.559, 0.7158, 0.5197, 0.6599, 0.559, 0.6486, 0.5197, 0.8229, 0.7139, 0.8282, 0.6348, 0.7954, 0.6956, 0.765, 0.6755, 0.8282, 0.6348, 0.7945, 0.6209, 0.7321, 0.6537, 0.7945, 0.6209, 0.7579, 0.6059, 0.6969, 0.6304, 0.7579, 0.6059, 0.7188, 0.5898, 0.6599, 0.6059, 0.7188, 0.5898, 0.6776, 0.5729, 0.6599, 0.6059, 0.6347, 0.5553, 0.6213, 0.5803, 0.5815, 0.554, 0.6347, 0.5553, 0.5906, 0.5372, 0.6776, 0.6451, 0.5938, 0.6911, 0.5906, 0.6451, 0.6696, 0.6009, 0.5906, 0.6451, 0.5864, 0.6009, 0.6696, 0.6009, 0.5815, 0.559, 0.6599, 0.559, 0.6599, 0.559, 0.5758, 0.5197, 0.6486, 0.5197, 0.6486, 0.5197, 0.5693, 0.4835, 0.636, 0.4835, 0.8282, 0.6348, 0.8126, 0.5616, 0.7945, 0.6209, 0.7579, 0.6059, 0.8126, 0.5616, 0.7738, 0.554, 0.7579, 0.6059, 0.7323, 0.5458, 0.7188, 0.5898, 0.6776, 0.5729, 0.7323, 0.5458, 0.6886, 0.5372, 0.6776, 0.5729, 0.643, 0.5282, 0.6347, 0.5553, 0.6347, 0.5553, 0.5961, 0.519, 0.5906, 0.5372, 0.5906, 0.5372, 0.5483, 0.5095, 0.5455, 0.5187, 0.6886, 0.7385, 0.5975, 0.7868, 0.5961, 0.7385, 0.5, 0.5, 0.5455, 0.5187, 0.5483, 0.5095, 0.684, 0.6911, 0.5961, 0.7385, 0.5938, 0.6911, 0.5864, 0.6009, 0.5, 0.559, 0.5815, 0.559, 0.5758, 0.5197, 0.5, 0.559, 0.5, 0.5197, 0.5758, 0.5197, 0.5, 0.4835, 0.5693, 0.4835, 0.8484, 0.5687, 0.8187, 0.5, 0.8126, 0.5616, 0.7738, 0.554, 0.8187, 0.5, 0.7791, 0.5, 0.7738, 0.554, 0.7368, 0.5, 0.7323, 0.5458, 0.7323, 0.5458, 0.6923, 0.5, 0.6886, 0.5372, 0.643, 0.5282, 0.6923, 0.5, 0.6458, 0.5, 0.5961, 0.519, 0.6458, 0.5, 0.598, 0.5, 0.5483, 0.5095, 0.598, 0.5, 0.5492, 0.5, 0.5975, 0.7868, 0.5, 0.7385, 0.5961, 0.7385, 0.5, 0.5, 0.5483, 0.5095, 0.5492, 0.5, 0.5938, 0.6911, 0.5, 0.7385, 0.5, 0.6911, 0.5906, 0.6451, 0.5, 0.6911, 0.5, 0.6451, 0.5864, 0.6009, 0.5, 0.6451, 0.5, 0.6009, 0.5, 0.5197, 0.4307, 0.4835, 0.5, 0.4835, 0.8187, 0.5, 0.8484, 0.4313, 0.8126, 0.4384, 0.7791, 0.5, 0.8126, 0.4384, 0.7738, 0.446, 0.7368, 0.5, 0.7738, 0.446, 0.7323, 0.4542, 0.7368, 0.5, 0.6886, 0.4628, 0.6923, 0.5, 0.6923, 0.5, 0.643, 0.4718, 0.6458, 0.5, 0.6458, 0.5, 0.5961, 0.481, 0.598, 0.5, 0.598, 0.5, 0.5483, 0.4905, 0.5492, 0.5, 0.5, 0.7385, 0.4025, 0.7868, 0.4039, 0.7385, 0.5, 0.5, 0.5492, 0.5, 0.5483, 0.4905, 0.5, 0.7385, 0.4062, 0.6911, 0.5, 0.6911, 0.5, 0.6451, 0.4062, 0.6911, 0.4094, 0.6451, 0.5, 0.6009, 0.4094, 0.6451, 0.4136, 0.6009, 0.5, 0.6009, 0.4185, 0.559, 0.5, 0.559, 0.5, 0.5197, 0.4185, 0.559, 0.4242, 0.5197, 0.7738, 0.446, 0.7945, 0.3791, 0.7579, 0.3941, 0.7323, 0.4542, 0.7579, 0.3941, 0.7188, 0.4102, 0.7323, 0.4542, 0.6776, 0.4271, 0.6886, 0.4628, 0.6886, 0.4628, 0.6347, 0.4447, 0.643, 0.4718, 0.643, 0.4718, 0.5906, 0.4628, 0.5961, 0.481, 0.5961, 0.481, 0.5455, 0.4813, 0.5483, 0.4905, 0.4039, 0.7385, 0.3087, 0.7868, 0.3114, 0.7385, 0.5, 0.5, 0.5483, 0.4905, 0.5455, 0.4813, 0.4039, 0.7385, 0.316, 0.6911, 0.4062, 0.6911, 0.4094, 0.6451, 0.316, 0.6911, 0.3224, 0.6451, 0.4136, 0.6009, 0.3224, 0.6451, 0.3304, 0.6009, 0.4136, 0.6009, 0.3401, 0.559, 0.4185, 0.559, 0.4242, 0.5197, 0.3401, 0.559, 0.3514, 0.5197, 0.4242, 0.5197, 0.364, 0.4835, 0.4307, 0.4835, 0.8484, 0.4313, 0.7945, 0.3791, 0.8126, 0.4384, 0.7188, 0.4102, 0.6599, 0.3941, 0.6776, 0.4271, 0.6347, 0.4447, 0.6599, 0.3941, 0.6213, 0.4197, 0.5906, 0.4628, 0.6213, 0.4197, 0.5815, 0.446, 0.5455, 0.4813, 0.5815, 0.446, 0.5409, 0.4729, 0.3114, 0.7385, 0.2222, 0.7868, 0.2262, 0.7385, 0.5, 0.5, 0.5455, 0.4813, 0.5409, 0.4729, 0.3114, 0.7385, 0.2329, 0.6911, 0.316, 0.6911, 0.3224, 0.6451, 0.2329, 0.6911, 0.2421, 0.6451, 0.3304, 0.6009, 0.2421, 0.6451, 0.2538, 0.6009, 0.3304, 0.6009, 0.2679, 0.559, 0.3401, 0.559, 0.3514, 0.5197, 0.2679, 0.559, 0.2842, 0.5197, 0.8588, 0.3527, 0.7954, 0.3044, 0.8282, 0.3652, 0.7945, 0.3791, 0.7954, 0.3044, 0.765, 0.3245, 0.7579, 0.3941, 0.765, 0.3245, 0.7321, 0.3463, 0.7188, 0.4102, 0.7321, 0.3463, 0.6969, 0.3696, 0.5815, 0.446, 0.6031, 0.3978, 0.5693, 0.4313, 0.5815, 0.446, 0.5348, 0.4655, 0.5409, 0.4729, 0.2262, 0.7385, 0.1464, 0.7868, 0.1516, 0.7385, 0.5, 0.5, 0.5409, 0.4729, 0.5348, 0.4655, 0.2262, 0.7385, 0.16, 0.6911, 0.2329, 0.6911, 0.2329, 0.6911, 0.1718, 0.6451, 0.2421, 0.6451, 0.2538, 0.6009, 0.1718, 0.6451, 0.1867, 0.6009, 0.2538, 0.6009, 0.2046, 0.559, 0.2679, 0.559, 0.2679, 0.559, 0.2254, 0.5197, 0.2842, 0.5197, 0.8229, 0.2861, 0.7512, 0.251, 0.7954, 0.3044, 0.7954, 0.3044, 0.7254, 0.2766, 0.765, 0.3245, 0.7321, 0.3463, 0.7254, 0.2766, 0.6974, 0.3044, 0.7321, 0.3463, 0.6675, 0.334, 0.6969, 0.3696, 0.6599, 0.3941, 0.6675, 0.334, 0.636, 0.3652, 0.6599, 0.3941, 0.6031, 0.3978, 0.6213, 0.4197, 0.8484, 0.7385, 0.7778, 0.7868, 0.7738, 0.7385, 0.5, 0.5, 0.5348, 0.4655, 0.5274, 0.4594, 0.8484, 0.7385, 0.7671, 0.6911, 0.84, 0.6911, 0.8282, 0.6451, 0.7671, 0.6911, 0.7579, 0.6451, 0.8133, 0.6009, 0.7579, 0.6451, 0.7462, 0.6009, 0.8133, 0.6009, 0.7321, 0.559, 0.7954, 0.559, 0.7746, 0.5197, 0.7321, 0.559, 0.7158, 0.5197, 0.7512, 0.251, 0.7158, 0.1799, 0.6974, 0.2072, 0.7512, 0.251, 0.6771, 0.2373, 0.7254, 0.2766, 0.7254, 0.2766, 0.6551, 0.2699, 0.6974, 0.3044, 0.6974, 0.3044, 0.6316, 0.3048, 0.6675, 0.334, 0.6675, 0.334, 0.6068, 0.3415, 0.636, 0.3652, 0.6031, 0.3978, 0.6068, 0.3415, 0.581, 0.3798, 0.6031, 0.3978, 0.5545, 0.4192, 0.5693, 0.4313, 0.5693, 0.4313, 0.5274, 0.4594, 0.5348, 0.4655, 0.7671, 0.6911, 0.6776, 0.6451, 0.7579, 0.6451, 0.7462, 0.6009, 0.6776, 0.6451, 0.6696, 0.6009, 0.7462, 0.6009, 0.6599, 0.559, 0.7321, 0.559, 0.7158, 0.5197, 0.6599, 0.559, 0.6486, 0.5197, 0.6974, 0.2072, 0.6486, 0.1443, 0.636, 0.1747, 0.6974, 0.2072, 0.622, 0.2081, 0.6771, 0.2373, 0.6771, 0.2373, 0.6068, 0.2444, 0.6551, 0.2699, 0.6316, 0.3048, 0.6068, 0.2444, 0.5906, 0.2831, 0.6316, 0.3048, 0.5736, 0.3239, 0.6068, 0.3415, 0.581, 0.3798, 0.5736, 0.3239, 0.5558, 0.3664, 0.581, 0.3798, 0.5375, 0.4102, 0.5545, 0.4192, 0.5545, 0.4192, 0.5188, 0.4549, 0.5274, 0.4594, 0.7738, 0.7385, 0.6913, 0.7868, 0.6886, 0.7385, 0.5, 0.5, 0.5274, 0.4594, 0.5188, 0.4549, 0.7738, 0.7385, 0.684, 0.6911, 0.7671, 0.6911, 0.6696, 0.6009, 0.5815, 0.559, 0.6599, 0.559, 0.6486, 0.5197, 0.5815, 0.559, 0.5758, 0.5197, 0.636, 0.4835, 0.5758, 0.5197, 0.5693, 0.4835, 0.636, 0.1747, 0.5622, 0.1901, 0.622, 0.2081, 0.622, 0.2081, 0.5545, 0.2286, 0.6068, 0.2444, 0.5906, 0.2831, 0.5545, 0.2286, 0.5462, 0.2697, 0.5736, 0.3239, 0.5462, 0.2697, 0.5375, 0.3131, 0.5558, 0.3664, 0.5375, 0.3131, 0.5285, 0.3582, 0.5375, 0.4102, 0.5285, 0.3582, 0.5191, 0.4047, 0.5375, 0.4102, 0.5096, 0.4521, 0.5188, 0.4549, 0.6886, 0.7385, 0.5975, 0.7868, 0.5961, 0.7385, 0.5, 0.5, 0.5188, 0.4549, 0.5096, 0.4521, 0.684, 0.6911, 0.5961, 0.7385, 0.5938, 0.6911, 0.684, 0.6911, 0.5906, 0.6451, 0.6776, 0.6451, 0.6696, 0.6009, 0.5906, 0.6451, 0.5864, 0.6009, 0.5693, 0.4835, 0.5, 0.5197, 0.5, 0.4835, 0.5693, 0.1546, 0.5, 0.1841, 0.5622, 0.1901, 0.5545, 0.2286, 0.5, 0.1841, 0.5, 0.2233, 0.5462, 0.2697, 0.5, 0.2233, 0.5, 0.2652, 0.5375, 0.3131, 0.5, 0.2652, 0.5, 0.3094, 0.5285, 0.3582, 0.5, 0.3094, 0.5, 0.3554, 0.5285, 0.3582, 0.5, 0.4028, 0.5191, 0.4047, 0.5191, 0.4047, 0.5, 0.4512, 0.5096, 0.4521, 0.5961, 0.7385, 0.5, 0.7868, 0.5, 0.7385, 0.5, 0.5, 0.5096, 0.4521, 0.5, 0.4512, 0.5938, 0.6911, 0.5, 0.7385, 0.5, 0.6911, 0.5938, 0.6911, 0.5, 0.6451, 0.5906, 0.6451, 0.5864, 0.6009, 0.5, 0.6451, 0.5, 0.6009, 0.5864, 0.6009, 0.5, 0.559, 0.5815, 0.559, 0.5758, 0.5197, 0.5, 0.559, 0.5, 0.5197, 0.5, 0.1841, 0.4455, 0.2286, 0.5, 0.2233, 0.5, 0.2233, 0.4538, 0.2697, 0.5, 0.2652, 0.5, 0.2652, 0.4625, 0.3131, 0.5, 0.3094, 0.5, 0.3094, 0.4715, 0.3582, 0.5, 0.3554, 0.5, 0.3554, 0.4809, 0.4047, 0.5, 0.4028, 0.5, 0.4512, 0.4809, 0.4047, 0.4904, 0.4521, 0.5, 0.7385, 0.4025, 0.7868, 0.4039, 0.7385, 0.5, 0.5, 0.5, 0.4512, 0.4904, 0.4521, 0.5, 0.6911, 0.4039, 0.7385, 0.4062, 0.6911, 0.5, 0.6911, 0.4094, 0.6451, 0.5, 0.6451, 0.5, 0.6009, 0.4094, 0.6451, 0.4136, 0.6009, 0.5, 0.6009, 0.4185, 0.559, 0.5, 0.559, 0.5, 0.5197, 0.4185, 0.559, 0.4242, 0.5197, 0.5, 0.4835, 0.4242, 0.5197, 0.4307, 0.4835, 0.5, 0.1479, 0.4378, 0.1901, 0.5, 0.1841, 0.4625, 0.3131, 0.4094, 0.2831, 0.4264, 0.3239, 0.4625, 0.3131, 0.4442, 0.3664, 0.4715, 0.3582, 0.4809, 0.4047, 0.4442, 0.3664, 0.4625, 0.4102, 0.4904, 0.4521, 0.4625, 0.4102, 0.4812, 0.4549, 0.4039, 0.7385, 0.3087, 0.7868, 0.3114, 0.7385, 0.5, 0.5, 0.4904, 0.4521, 0.4812, 0.4549, 0.4062, 0.6911, 0.3114, 0.7385, 0.316, 0.6911, 0.4062, 0.6911, 0.3224, 0.6451, 0.4094, 0.6451, 0.4136, 0.6009, 0.3224, 0.6451, 0.3304, 0.6009, 0.4136, 0.6009, 0.3401, 0.559, 0.4185, 0.559, 0.4242, 0.5197, 0.3401, 0.559, 0.3514, 0.5197, 0.4307, 0.4835, 0.3514, 0.5197, 0.364, 0.4835, 0.4307, 0.1546, 0.378, 0.2081, 0.4378, 0.1901, 0.4455, 0.2286, 0.378, 0.2081, 0.3932, 0.2444, 0.4455, 0.2286, 0.4094, 0.2831, 0.4538, 0.2697, 0.4442, 0.3664, 0.4455, 0.4192, 0.4625, 0.4102, 0.4625, 0.4102, 0.4726, 0.4594, 0.4812, 0.4549, 0.3114, 0.7385, 0.2222, 0.7868, 0.2262, 0.7385, 0.5, 0.5, 0.4812, 0.4549, 0.4726, 0.4594, 0.316, 0.6911, 0.2262, 0.7385, 0.2329, 0.6911, 0.316, 0.6911, 0.2421, 0.6451, 0.3224, 0.6451, 0.3304, 0.6009, 0.2421, 0.6451, 0.2538, 0.6009, 0.3304, 0.6009, 0.2679, 0.559, 0.3401, 0.559, 0.3514, 0.5197, 0.2679, 0.559, 0.2842, 0.5197, 0.364, 0.1747, 0.2842, 0.1799, 0.3026, 0.2072, 0.364, 0.1747, 0.3229, 0.2373, 0.378, 0.2081, 0.378, 0.2081, 0.3449, 0.2699, 0.3932, 0.2444, 0.4094, 0.2831, 0.3449, 0.2699, 0.3684, 0.3048, 0.4094, 0.2831, 0.3932, 0.3415, 0.4264, 0.3239, 0.4442, 0.3664, 0.3932, 0.3415, 0.419, 0.3798, 0.5, 0.5, 0.4726, 0.4594, 0.4652, 0.4655, 0.2329, 0.6911, 0.1516, 0.7385, 0.16, 0.6911, 0.2329, 0.6911, 0.1718, 0.6451, 0.2421, 0.6451, 0.2538, 0.6009, 0.1718, 0.6451, 0.1867, 0.6009, 0.2538, 0.6009, 0.2046, 0.559, 0.2679, 0.559, 0.2679, 0.559, 0.2254, 0.5197, 0.2842, 0.5197, 0.3026, 0.2072, 0.2254, 0.2278, 0.2488, 0.251, 0.3026, 0.2072, 0.2746, 0.2766, 0.3229, 0.2373, 0.3449, 0.2699, 0.2746, 0.2766, 0.3026, 0.3044, 0.3684, 0.3048, 0.3026, 0.3044, 0.3325, 0.334, 0.3684, 0.3048, 0.364, 0.3652, 0.3932, 0.3415, 0.419, 0.3798, 0.364, 0.3652, 0.3969, 0.3978, 0.419, 0.3798, 0.4307, 0.4313, 0.4455, 0.4192, 0.4455, 0.4192, 0.4652, 0.4655, 0.4726, 0.4594, 0.2262, 0.7385, 0.1464, 0.7868, 0.1516, 0.7385, 0.1867, 0.6009, 0.2421, 0.6451, 0.2538, 0.6009, 0.1867, 0.6009, 0.2679, 0.559, 0.2046, 0.559, 0.2254, 0.5197, 0.2679, 0.559, 0.2842, 0.5197, 0.2488, 0.251, 0.1771, 0.2861, 0.2046, 0.3044, 0.2488, 0.251, 0.235, 0.3245, 0.2746, 0.2766, 0.3026, 0.3044, 0.235, 0.3245, 0.2679, 0.3463, 0.3325, 0.334, 0.2679, 0.3463, 0.3031, 0.3696, 0.3325, 0.334, 0.3401, 0.3941, 0.364, 0.3652, 0.3969, 0.3978, 0.3401, 0.3941, 0.3787, 0.4197, 0.3969, 0.3978, 0.4185, 0.446, 0.4307, 0.4313, 0.4307, 0.4313, 0.4591, 0.4729, 0.4652, 0.4655, 0.1516, 0.7385, 0.2222, 0.7868, 0.2262, 0.7385, 0.5, 0.5, 0.4652, 0.4655, 0.4591, 0.4729, 0.16, 0.6911, 0.2262, 0.7385, 0.2329, 0.6911, 0.16, 0.6911, 0.2421, 0.6451, 0.1718, 0.6451, 0.2679, 0.559, 0.3514, 0.5197, 0.2842, 0.5197, 0.2046, 0.3044, 0.1412, 0.3527, 0.1718, 0.3652, 0.2046, 0.3044, 0.2055, 0.3791, 0.235, 0.3245, 0.2679, 0.3463, 0.2055, 0.3791, 0.2421, 0.3941, 0.3031, 0.3696, 0.2421, 0.3941, 0.2812, 0.4102, 0.3401, 0.3941, 0.2812, 0.4102, 0.3224, 0.4271, 0.3787, 0.4197, 0.3224, 0.4271, 0.3653, 0.4447, 0.3787, 0.4197, 0.4094, 0.4628, 0.4185, 0.446, 0.4185, 0.446, 0.4545, 0.4813, 0.4591, 0.4729, 0.2262, 0.7385, 0.3087, 0.7868, 0.3114, 0.7385, 0.5, 0.5, 0.4591, 0.4729, 0.4545, 0.4813, 0.2329, 0.6911, 0.3114, 0.7385, 0.316, 0.6911, 0.2329, 0.6911, 0.3224, 0.6451, 0.2421, 0.6451, 0.2538, 0.6009, 0.3224, 0.6451, 0.3304, 0.6009, 0.2538, 0.6009, 0.3401, 0.559, 0.2679, 0.559, 0.1718, 0.3652, 0.1874, 0.4384, 0.2055, 0.3791, 0.2421, 0.3941, 0.1874, 0.4384, 0.2262, 0.446, 0.2812, 0.4102, 0.2262, 0.446, 0.2677, 0.4542, 0.2812, 0.4102, 0.3114, 0.4628, 0.3224, 0.4271, 0.3653, 0.4447, 0.3114, 0.4628, 0.357, 0.4718, 0.4094, 0.4628, 0.357, 0.4718, 0.4039, 0.481, 0.4094, 0.4628, 0.4517, 0.4905, 0.4545, 0.4813, 0.3114, 0.7385, 0.4025, 0.7868, 0.4039, 0.7385, 0.5, 0.5, 0.4545, 0.4813, 0.4517, 0.4905, 0.316, 0.6911, 0.4039, 0.7385, 0.4062, 0.6911, 0.316, 0.6911, 0.4094, 0.6451, 0.3224, 0.6451, 0.3304, 0.6009, 0.4094, 0.6451, 0.4136, 0.6009, 0.3304, 0.6009, 0.4185, 0.559, 0.3401, 0.559, 0.3514, 0.5197, 0.4185, 0.559, 0.4242, 0.5197, 0.364, 0.4835, 0.4242, 0.5197, 0.4307, 0.4835, 0.2677, 0.4542, 0.2209, 0.5, 0.2632, 0.5, 0.2677, 0.4542, 0.3077, 0.5, 0.3114, 0.4628, 0.357, 0.4718, 0.3077, 0.5, 0.3542, 0.5, 0.357, 0.4718, 0.402, 0.5, 0.4039, 0.481, 0.4039, 0.481, 0.4508, 0.5, 0.4517, 0.4905, 0.4039, 0.7385, 0.5, 0.7868, 0.5, 0.7385, 0.5, 0.5, 0.4517, 0.4905, 0.4508, 0.5, 0.4062, 0.6911, 0.5, 0.7385, 0.5, 0.6911, 0.4062, 0.6911, 0.5, 0.6451, 0.4094, 0.6451, 0.4136, 0.6009, 0.5, 0.6451, 0.5, 0.6009, 0.4136, 0.6009, 0.5, 0.559, 0.4185, 0.559, 0.4242, 0.5197, 0.5, 0.559, 0.5, 0.5197, 0.4307, 0.4835, 0.5, 0.5197, 0.5, 0.4835, 0.1516, 0.4313, 0.1813, 0.5, 0.1874, 0.4384, 0.1874, 0.4384, 0.2209, 0.5, 0.2262, 0.446, 0.3542, 0.5, 0.3114, 0.5372, 0.357, 0.5282, 0.3542, 0.5, 0.4039, 0.519, 0.402, 0.5, 0.402, 0.5, 0.4517, 0.5095, 0.4508, 0.5, 0.5, 0.7385, 0.5975, 0.7868, 0.5961, 0.7385, 0.5, 0.5, 0.4508, 0.5, 0.4517, 0.5095, 0.5, 0.6911, 0.5961, 0.7385, 0.5938, 0.6911, 0.5, 0.6911, 0.5906, 0.6451, 0.5, 0.6451, 0.5, 0.6009, 0.5906, 0.6451, 0.5864, 0.6009, 0.5, 0.6009, 0.5815, 0.559, 0.5, 0.559, 0.5, 0.5197, 0.5815, 0.559, 0.5758, 0.5197, 0.5, 0.4835, 0.5758, 0.5197, 0.5693, 0.4835, 0.1447, 0.5, 0.1874, 0.5616, 0.1813, 0.5, 0.2209, 0.5, 0.1874, 0.5616, 0.2262, 0.554, 0.2632, 0.5, 0.2262, 0.554, 0.2677, 0.5458, 0.2632, 0.5, 0.3114, 0.5372, 0.3077, 0.5, 0.4517, 0.5095, 0.4094, 0.5372, 0.4545, 0.5187, 0.5961, 0.7385, 0.6913, 0.7868, 0.6886, 0.7385, 0.5, 0.5, 0.4517, 0.5095, 0.4545, 0.5187, 0.5938, 0.6911, 0.6886, 0.7385, 0.684, 0.6911, 0.5938, 0.6911, 0.6776, 0.6451, 0.5906, 0.6451, 0.5864, 0.6009, 0.6776, 0.6451, 0.6696, 0.6009, 0.5864, 0.6009, 0.6599, 0.559, 0.5815, 0.559, 0.5758, 0.5197, 0.6599, 0.559, 0.6486, 0.5197, 0.5693, 0.4835, 0.6486, 0.5197, 0.636, 0.4835, 0.1516, 0.5687, 0.2055, 0.6209, 0.1874, 0.5616, 0.2262, 0.554, 0.2055, 0.6209, 0.2421, 0.6059, 0.2677, 0.5458, 0.2421, 0.6059, 0.2812, 0.5898, 0.2677, 0.5458, 0.3224, 0.5729, 0.3114, 0.5372, 0.357, 0.5282, 0.3224, 0.5729, 0.3653, 0.5553, 0.357, 0.5282, 0.4094, 0.5372, 0.4039, 0.519, 0.1718, 0.6348, 0.1771, 0.7139, 0.2046, 0.6956, 0.1718, 0.6348, 0.235, 0.6755, 0.2055, 0.6209, 0.2421, 0.6059, 0.235, 0.6755, 0.2679, 0.6537, 0.2812, 0.5898, 0.2679, 0.6537, 0.3031, 0.6304, 0.2812, 0.5898, 0.3401, 0.6059, 0.3224, 0.5729, 0.3653, 0.5553, 0.3401, 0.6059, 0.3787, 0.5803, 0.3653, 0.5553, 0.4185, 0.554, 0.4094, 0.5372, 0.4094, 0.5372, 0.4591, 0.5271, 0.4545, 0.5187, 0.6886, 0.7385, 0.7778, 0.7868, 0.7738, 0.7385, 0.5, 0.5, 0.4545, 0.5187, 0.4591, 0.5271, 0.684, 0.6911, 0.7738, 0.7385, 0.7671, 0.6911, 0.684, 0.6911, 0.7579, 0.6451, 0.6776, 0.6451, 0.6696, 0.6009, 0.7579, 0.6451, 0.7462, 0.6009, 0.6696, 0.6009, 0.7321, 0.559, 0.6599, 0.559, 0.6486, 0.5197, 0.7321, 0.559, 0.7158, 0.5197, 0.2679, 0.6537, 0.2746, 0.7234, 0.3026, 0.6956, 0.3031, 0.6304, 0.3026, 0.6956, 0.3325, 0.666, 0.3031, 0.6304, 0.364, 0.6348, 0.3401, 0.6059, 0.3401, 0.6059, 0.3969, 0.6022, 0.3787, 0.5803, 0.3787, 0.5803, 0.4307, 0.5687, 0.4185, 0.554, 0.4185, 0.554, 0.4652, 0.5345, 0.4591, 0.5271, 0.7738, 0.7385, 0.8536, 0.7868, 0.8484, 0.7385, 0.5, 0.5, 0.4591, 0.5271, 0.4652, 0.5345, 0.7671, 0.6911, 0.8484, 0.7385, 0.84, 0.6911, 0.7671, 0.6911, 0.8282, 0.6451, 0.7579, 0.6451, 0.7462, 0.6009, 0.8282, 0.6451, 0.8133, 0.6009, 0.7462, 0.6009, 0.7954, 0.559, 0.7321, 0.559, 0.7321, 0.559, 0.7746, 0.5197, 0.7158, 0.5197, 0.2046, 0.6956, 0.2254, 0.7722, 0.2488, 0.749, 0.235, 0.6755, 0.2488, 0.749, 0.2746, 0.7234, 0.3325, 0.666, 0.3932, 0.6585, 0.364, 0.6348, 0.3969, 0.6022, 0.3932, 0.6585, 0.419, 0.6202, 0.3969, 0.6022, 0.4455, 0.5808, 0.4307, 0.5687, 0.4307, 0.5687, 0.4726, 0.5406, 0.4652, 0.5345, 0.1516, 0.7385, 0.2222, 0.7868, 0.2262, 0.7385, 0.5, 0.5, 0.4652, 0.5345, 0.4726, 0.5406, 0.16, 0.6911, 0.2262, 0.7385, 0.2329, 0.6911, 0.16, 0.6911, 0.2421, 0.6451, 0.1718, 0.6451, 0.1867, 0.6009, 0.2421, 0.6451, 0.2538, 0.6009, 0.1867, 0.6009, 0.2679, 0.559, 0.2046, 0.559, 0.2254, 0.5197, 0.2679, 0.559, 0.2842, 0.5197, 0.2488, 0.749, 0.2842, 0.8201, 0.3026, 0.7928, 0.2746, 0.7234, 0.3026, 0.7928, 0.3229, 0.7627, 0.2746, 0.7234, 0.3449, 0.7301, 0.3026, 0.6956, 0.3325, 0.666, 0.3449, 0.7301, 0.3684, 0.6952, 0.419, 0.6202, 0.4625, 0.5898, 0.4455, 0.5808, 0.4726, 0.5406, 0.4625, 0.5898, 0.4812, 0.5451, 0.2262, 0.7385, 0.3087, 0.7868, 0.3114, 0.7385, 0.5, 0.5, 0.4726, 0.5406, 0.4812, 0.5451, 0.2329, 0.6911, 0.3114, 0.7385, 0.316, 0.6911, 0.2329, 0.6911, 0.3224, 0.6451, 0.2421, 0.6451, 0.2538, 0.6009, 0.3224, 0.6451, 0.3304, 0.6009, 0.2538, 0.6009, 0.3401, 0.559, 0.2679, 0.559, 0.2679, 0.559, 0.3514, 0.5197, 0.2842, 0.5197, 0.3026, 0.7928, 0.3514, 0.8557, 0.364, 0.8253, 0.3026, 0.7928, 0.378, 0.7919, 0.3229, 0.7627, 0.3229, 0.7627, 0.3932, 0.7556, 0.3449, 0.7301, 0.3684, 0.6952, 0.3932, 0.7556, 0.4094, 0.7169, 0.3684, 0.6952, 0.4264, 0.6761, 0.3932, 0.6585, 0.419, 0.6202, 0.4264, 0.6761, 0.4442, 0.6336, 0.5, 0.5, 0.4812, 0.5451, 0.4904, 0.5479, 0.316, 0.6911, 0.4039, 0.7385, 0.4062, 0.6911, 0.316, 0.6911, 0.4094, 0.6451, 0.3224, 0.6451, 0.3304, 0.6009, 0.4094, 0.6451, 0.4136, 0.6009, 0.3304, 0.6009, 0.4185, 0.559, 0.3401, 0.559, 0.3401, 0.559, 0.4242, 0.5197, 0.3514, 0.5197, 0.364, 0.4835, 0.4242, 0.5197, 0.4307, 0.4835, 0.364, 0.8253, 0.4378, 0.8099, 0.378, 0.7919, 0.3932, 0.7556, 0.4378, 0.8099, 0.4455, 0.7714, 0.4094, 0.7169, 0.4455, 0.7714, 0.4538, 0.7303, 0.4094, 0.7169, 0.4625, 0.6869, 0.4264, 0.6761, 0.4442, 0.6336, 0.4625, 0.6869, 0.4715, 0.6418, 0.4442, 0.6336, 0.4809, 0.5953, 0.4625, 0.5898, 0.4625, 0.5898, 0.4904, 0.5479, 0.4812, 0.5451, 0.3114, 0.7385, 0.4025, 0.7868, 0.4039, 0.7385, 0.4136, 0.6009, 0.5, 0.6451, 0.5, 0.6009, 0.4136, 0.6009, 0.5, 0.559, 0.4185, 0.559, 0.4185, 0.559, 0.5, 0.5197, 0.4242, 0.5197, 0.4242, 0.5197, 0.5, 0.4835, 0.4307, 0.4835, 0.4307, 0.8454, 0.5, 0.8159, 0.4378, 0.8099, 0.4378, 0.8099, 0.5, 0.7767, 0.4455, 0.7714, 0.4538, 0.7303, 0.5, 0.7767, 0.5, 0.7348, 0.4538, 0.7303, 0.5, 0.6906, 0.4625, 0.6869, 0.4715, 0.6418, 0.5, 0.6906, 0.5, 0.6446, 0.4715, 0.6418, 0.5, 0.5972, 0.4809, 0.5953, 0.4809, 0.5953, 0.5, 0.5488, 0.4904, 0.5479, 0.4039, 0.7385, 0.5, 0.7868, 0.5, 0.7385, 0.3087, 0.04211, 0.9619, 0.3103, 0.6913, 0.9579, 0.5, 0.5, 0.4904, 0.5479, 0.5, 0.5488, 0.4039, 0.7385, 0.5, 0.6911, 0.4062, 0.6911, 0.4062, 0.6911, 0.5, 0.6451, 0.4094, 0.6451, 0.5, 0.7348, 0.5462, 0.7303, 0.5375, 0.6869, 0.5, 0.6906, 0.5375, 0.6869, 0.5285, 0.6418, 0.5, 0.6446, 0.5285, 0.6418, 0.5191, 0.5953, 0.5, 0.5972, 0.5191, 0.5953, 0.5096, 0.5479, 0.5, 0.7385, 0.5, 0.7868, 0.5975, 0.7868, 0.5, 0.7385, 0.5961, 0.7385, 0.5938, 0.6911, 0.5, 0.6911, 0.5938, 0.6911, 0.5906, 0.6451, 0.5, 0.6009, 0.5, 0.6451, 0.5906, 0.6451, 0.5, 0.6009, 0.5864, 0.6009, 0.5815, 0.559, 0.5, 0.559, 0.5815, 0.559, 0.5758, 0.5197, 0.5, 0.5197, 0.5758, 0.5197, 0.5693, 0.4835, 0.5, 0.8159, 0.5, 0.8521, 0.5693, 0.8454, 0.5, 0.8159, 0.5622, 0.8099, 0.5545, 0.7714, 0.5, 0.7767, 0.5545, 0.7714, 0.5462, 0.7303, 0.5815, 0.559, 0.6599, 0.559, 0.6486, 0.5197, 0.5758, 0.5197, 0.6486, 0.5197, 0.636, 0.4835, 0.5622, 0.8099, 0.5693, 0.8454, 0.636, 0.8253, 0.5622, 0.8099, 0.622, 0.7919, 0.6068, 0.7556, 0.5545, 0.7714, 0.6068, 0.7556, 0.5906, 0.7169, 0.5462, 0.7303, 0.5906, 0.7169, 0.5736, 0.6761, 0.5375, 0.6869, 0.5736, 0.6761, 0.5558, 0.6336, 0.5191, 0.5953, 0.5285, 0.6418, 0.5558, 0.6336, 0.5191, 0.5953, 0.5375, 0.5898, 0.5188, 0.5451, 0.5975, 0.7868, 0.6913, 0.7868, 0.6886, 0.7385, 0.5961, 0.7385, 0.6886, 0.7385, 0.684, 0.6911, 0.5938, 0.6911, 0.684, 0.6911, 0.6776, 0.6451, 0.5864, 0.6009, 0.5906, 0.6451, 0.6776, 0.6451, 0.5864, 0.6009, 0.6696, 0.6009, 0.6599, 0.559, 0.636, 0.8253, 0.6974, 0.7928, 0.6771, 0.7627, 0.622, 0.7919, 0.6771, 0.7627, 0.6551, 0.7301, 0.5906, 0.7169, 0.6068, 0.7556, 0.6551, 0.7301, 0.5736, 0.6761, 0.5906, 0.7169, 0.6316, 0.6952, 0.5736, 0.6761, 0.6068, 0.6585, 0.581, 0.6202, 0.5558, 0.6336, 0.581, 0.6202, 0.5545, 0.5808, 0.5375, 0.5898, 0.5545, 0.5808, 0.5274, 0.5406, 0.6913, 0.7868, 0.7778, 0.7868, 0.7738, 0.7385, 0.684, 0.6911, 0.6886, 0.7385, 0.7738, 0.7385, 0.6776, 0.6451, 0.684, 0.6911, 0.7671, 0.6911, 0.6776, 0.6451, 0.7579, 0.6451, 0.7462, 0.6009, 0.6696, 0.6009, 0.7462, 0.6009, 0.7321, 0.559, 0.6599, 0.559, 0.7321, 0.559, 0.7158, 0.5197, 0.636, 0.8253, 0.6486, 0.8557, 0.7158, 0.8201, 0.6316, 0.6952, 0.6551, 0.7301, 0.6974, 0.6956, 0.6316, 0.6952, 0.6675, 0.666, 0.636, 0.6348, 0.581, 0.6202, 0.6068, 0.6585, 0.636, 0.6348, 0.5545, 0.5808, 0.581, 0.6202, 0.6031, 0.6022, 0.5274, 0.5406, 0.5545, 0.5808, 0.5693, 0.5687, 0.7738, 0.7385, 0.7778, 0.7868, 0.8536, 0.7868, 0.7738, 0.7385, 0.8484, 0.7385, 0.84, 0.6911, 0.7671, 0.6911, 0.84, 0.6911, 0.8282, 0.6451, 0.7579, 0.6451, 0.8282, 0.6451, 0.8133, 0.6009, 0.7462, 0.6009, 0.8133, 0.6009, 0.7954, 0.559, 0.7321, 0.559, 0.7954, 0.559, 0.7746, 0.5197, 0.7158, 0.8201, 0.7746, 0.7722, 0.7512, 0.749, 0.6974, 0.7928, 0.7512, 0.749, 0.7254, 0.7234, 0.6551, 0.7301, 0.6771, 0.7627, 0.7254, 0.7234, 0.6031, 0.6022, 0.636, 0.6348, 0.6599, 0.6059, 0.5693, 0.5687, 0.6031, 0.6022, 0.6213, 0.5803, 0.5693, 0.5687, 0.5815, 0.554, 0.5409, 0.5271, 0.8484, 0.7385, 0.8536, 0.7868, 0.7778, 0.7868, 0.8484, 0.7385, 0.7738, 0.7385, 0.7671, 0.6911, 0.8282, 0.6451, 0.84, 0.6911, 0.7671, 0.6911, 0.8133, 0.6009, 0.8282, 0.6451, 0.7579, 0.6451, 0.8133, 0.6009, 0.7462, 0.6009, 0.7321, 0.559, 0.7954, 0.559, 0.7321, 0.559, 0.7158, 0.5197, 0.7746, 0.7722, 0.8229, 0.7139, 0.7954, 0.6956, 0.7512, 0.749, 0.7954, 0.6956, 0.765, 0.6755, 0.7254, 0.7234, 0.765, 0.6755, 0.7321, 0.6537, 0.6974, 0.6956, 0.7321, 0.6537, 0.6969, 0.6304, 0.6675, 0.666, 0.6969, 0.6304, 0.6599, 0.6059, 0.5409, 0.5271, 0.5815, 0.554, 0.5906, 0.5372, 0.7738, 0.7385, 0.7778, 0.7868, 0.6913, 0.7868, 0.7738, 0.7385, 0.6886, 0.7385, 0.684, 0.6911, 0.7579, 0.6451, 0.7671, 0.6911, 0.684, 0.6911, 0.7462, 0.6009, 0.7579, 0.6451, 0.6776, 0.6451, 0.7462, 0.6009, 0.6696, 0.6009, 0.6599, 0.559, 0.7158, 0.5197, 0.7321, 0.559, 0.6599, 0.559, 0.8229, 0.7139, 0.8588, 0.6473, 0.8282, 0.6348, 0.765, 0.6755, 0.7954, 0.6956, 0.8282, 0.6348, 0.7321, 0.6537, 0.765, 0.6755, 0.7945, 0.6209, 0.6969, 0.6304, 0.7321, 0.6537, 0.7579, 0.6059, 0.6599, 0.6059, 0.6969, 0.6304, 0.7188, 0.5898, 0.6599, 0.6059, 0.6776, 0.5729, 0.6347, 0.5553, 0.5815, 0.554, 0.6213, 0.5803, 0.6347, 0.5553, 0.6776, 0.6451, 0.684, 0.6911, 0.5938, 0.6911, 0.6696, 0.6009, 0.6776, 0.6451, 0.5906, 0.6451, 0.6696, 0.6009, 0.5864, 0.6009, 0.5815, 0.559, 0.6599, 0.559, 0.5815, 0.559, 0.5758, 0.5197, 0.6486, 0.5197, 0.5758, 0.5197, 0.5693, 0.4835, 0.8282, 0.6348, 0.8484, 0.5687, 0.8126, 0.5616, 0.7579, 0.6059, 0.7945, 0.6209, 0.8126, 0.5616, 0.7579, 0.6059, 0.7738, 0.554, 0.7323, 0.5458, 0.6776, 0.5729, 0.7188, 0.5898, 0.7323, 0.5458, 0.6776, 0.5729, 0.6886, 0.5372, 0.643, 0.5282, 0.6347, 0.5553, 0.643, 0.5282, 0.5961, 0.519, 0.5906, 0.5372, 0.5961, 0.519, 0.5483, 0.5095, 0.6886, 0.7385, 0.6913, 0.7868, 0.5975, 0.7868, 0.684, 0.6911, 0.6886, 0.7385, 0.5961, 0.7385, 0.5864, 0.6009, 0.5, 0.6009, 0.5, 0.559, 0.5758, 0.5197, 0.5815, 0.559, 0.5, 0.559, 0.5758, 0.5197, 0.5, 0.5197, 0.5, 0.4835, 0.8484, 0.5687, 0.8553, 0.5, 0.8187, 0.5, 0.7738, 0.554, 0.8126, 0.5616, 0.8187, 0.5, 0.7738, 0.554, 0.7791, 0.5, 0.7368, 0.5, 0.7323, 0.5458, 0.7368, 0.5, 0.6923, 0.5, 0.643, 0.5282, 0.6886, 0.5372, 0.6923, 0.5, 0.5961, 0.519, 0.643, 0.5282, 0.6458, 0.5, 0.5483, 0.5095, 0.5961, 0.519, 0.598, 0.5, 0.5975, 0.7868, 0.5, 0.7868, 0.5, 0.7385, 0.5938, 0.6911, 0.5961, 0.7385, 0.5, 0.7385, 0.5906, 0.6451, 0.5938, 0.6911, 0.5, 0.6911, 0.5864, 0.6009, 0.5906, 0.6451, 0.5, 0.6451, 0.5, 0.5197, 0.4242, 0.5197, 0.4307, 0.4835, 0.8187, 0.5, 0.8553, 0.5, 0.8484, 0.4313, 0.7791, 0.5, 0.8187, 0.5, 0.8126, 0.4384, 0.7368, 0.5, 0.7791, 0.5, 0.7738, 0.446, 0.7368, 0.5, 0.7323, 0.4542, 0.6886, 0.4628, 0.6923, 0.5, 0.6886, 0.4628, 0.643, 0.4718, 0.6458, 0.5, 0.643, 0.4718, 0.5961, 0.481, 0.598, 0.5, 0.5961, 0.481, 0.5483, 0.4905, 0.5, 0.7385, 0.5, 0.7868, 0.4025, 0.7868, 0.5, 0.7385, 0.4039, 0.7385, 0.4062, 0.6911, 0.5, 0.6451, 0.5, 0.6911, 0.4062, 0.6911, 0.5, 0.6009, 0.5, 0.6451, 0.4094, 0.6451, 0.5, 0.6009, 0.4136, 0.6009, 0.4185, 0.559, 0.5, 0.5197, 0.5, 0.559, 0.4185, 0.559, 0.7738, 0.446, 0.8126, 0.4384, 0.7945, 0.3791, 0.7323, 0.4542, 0.7738, 0.446, 0.7579, 0.3941, 0.7323, 0.4542, 0.7188, 0.4102, 0.6776, 0.4271, 0.6886, 0.4628, 0.6776, 0.4271, 0.6347, 0.4447, 0.643, 0.4718, 0.6347, 0.4447, 0.5906, 0.4628, 0.5961, 0.481, 0.5906, 0.4628, 0.5455, 0.4813, 0.4039, 0.7385, 0.4025, 0.7868, 0.3087, 0.7868, 0.4039, 0.7385, 0.3114, 0.7385, 0.316, 0.6911, 0.4094, 0.6451, 0.4062, 0.6911, 0.316, 0.6911, 0.4136, 0.6009, 0.4094, 0.6451, 0.3224, 0.6451, 0.4136, 0.6009, 0.3304, 0.6009, 0.3401, 0.559, 0.4242, 0.5197, 0.4185, 0.559, 0.3401, 0.559, 0.4242, 0.5197, 0.3514, 0.5197, 0.364, 0.4835, 0.8484, 0.4313, 0.8282, 0.3652, 0.7945, 0.3791, 0.7188, 0.4102, 0.6969, 0.3696, 0.6599, 0.3941, 0.6347, 0.4447, 0.6776, 0.4271, 0.6599, 0.3941, 0.5906, 0.4628, 0.6347, 0.4447, 0.6213, 0.4197, 0.5455, 0.4813, 0.5906, 0.4628, 0.5815, 0.446, 0.3114, 0.7385, 0.3087, 0.7868, 0.2222, 0.7868, 0.3114, 0.7385, 0.2262, 0.7385, 0.2329, 0.6911, 0.3224, 0.6451, 0.316, 0.6911, 0.2329, 0.6911, 0.3304, 0.6009, 0.3224, 0.6451, 0.2421, 0.6451, 0.3304, 0.6009, 0.2538, 0.6009, 0.2679, 0.559, 0.3514, 0.5197, 0.3401, 0.559, 0.2679, 0.559, 0.8588, 0.3527, 0.8229, 0.2861, 0.7954, 0.3044, 0.7945, 0.3791, 0.8282, 0.3652, 0.7954, 0.3044, 0.7579, 0.3941, 0.7945, 0.3791, 0.765, 0.3245, 0.7188, 0.4102, 0.7579, 0.3941, 0.7321, 0.3463, 0.5815, 0.446, 0.6213, 0.4197, 0.6031, 0.3978, 0.5815, 0.446, 0.5693, 0.4313, 0.5348, 0.4655, 0.2262, 0.7385, 0.2222, 0.7868, 0.1464, 0.7868, 0.2262, 0.7385, 0.1516, 0.7385, 0.16, 0.6911, 0.2329, 0.6911, 0.16, 0.6911, 0.1718, 0.6451, 0.2538, 0.6009, 0.2421, 0.6451, 0.1718, 0.6451, 0.2538, 0.6009, 0.1867, 0.6009, 0.2046, 0.559, 0.2679, 0.559, 0.2046, 0.559, 0.2254, 0.5197, 0.8229, 0.2861, 0.7746, 0.2278, 0.7512, 0.251, 0.7954, 0.3044, 0.7512, 0.251, 0.7254, 0.2766, 0.7321, 0.3463, 0.765, 0.3245, 0.7254, 0.2766, 0.7321, 0.3463, 0.6974, 0.3044, 0.6675, 0.334, 0.6599, 0.3941, 0.6969, 0.3696, 0.6675, 0.334, 0.6599, 0.3941, 0.636, 0.3652, 0.6031, 0.3978, 0.8484, 0.7385, 0.8536, 0.7868, 0.7778, 0.7868, 0.8484, 0.7385, 0.7738, 0.7385, 0.7671, 0.6911, 0.8282, 0.6451, 0.84, 0.6911, 0.7671, 0.6911, 0.8133, 0.6009, 0.8282, 0.6451, 0.7579, 0.6451, 0.8133, 0.6009, 0.7462, 0.6009, 0.7321, 0.559, 0.7746, 0.5197, 0.7954, 0.559, 0.7321, 0.559, 0.7512, 0.251, 0.7746, 0.2278, 0.7158, 0.1799, 0.7512, 0.251, 0.6974, 0.2072, 0.6771, 0.2373, 0.7254, 0.2766, 0.6771, 0.2373, 0.6551, 0.2699, 0.6974, 0.3044, 0.6551, 0.2699, 0.6316, 0.3048, 0.6675, 0.334, 0.6316, 0.3048, 0.6068, 0.3415, 0.6031, 0.3978, 0.636, 0.3652, 0.6068, 0.3415, 0.6031, 0.3978, 0.581, 0.3798, 0.5545, 0.4192, 0.5693, 0.4313, 0.5545, 0.4192, 0.5274, 0.4594, 0.7671, 0.6911, 0.684, 0.6911, 0.6776, 0.6451, 0.7462, 0.6009, 0.7579, 0.6451, 0.6776, 0.6451, 0.7462, 0.6009, 0.6696, 0.6009, 0.6599, 0.559, 0.7158, 0.5197, 0.7321, 0.559, 0.6599, 0.559, 0.6974, 0.2072, 0.7158, 0.1799, 0.6486, 0.1443, 0.6974, 0.2072, 0.636, 0.1747, 0.622, 0.2081, 0.6771, 0.2373, 0.622, 0.2081, 0.6068, 0.2444, 0.6316, 0.3048, 0.6551, 0.2699, 0.6068, 0.2444, 0.6316, 0.3048, 0.5906, 0.2831, 0.5736, 0.3239, 0.581, 0.3798, 0.6068, 0.3415, 0.5736, 0.3239, 0.581, 0.3798, 0.5558, 0.3664, 0.5375, 0.4102, 0.5545, 0.4192, 0.5375, 0.4102, 0.5188, 0.4549, 0.7738, 0.7385, 0.7778, 0.7868, 0.6913, 0.7868, 0.7738, 0.7385, 0.6886, 0.7385, 0.684, 0.6911, 0.6696, 0.6009, 0.5864, 0.6009, 0.5815, 0.559, 0.6486, 0.5197, 0.6599, 0.559, 0.5815, 0.559, 0.636, 0.4835, 0.6486, 0.5197, 0.5758, 0.5197, 0.636, 0.1747, 0.5693, 0.1546, 0.5622, 0.1901, 0.622, 0.2081, 0.5622, 0.1901, 0.5545, 0.2286, 0.5906, 0.2831, 0.6068, 0.2444, 0.5545, 0.2286, 0.5736, 0.3239, 0.5906, 0.2831, 0.5462, 0.2697, 0.5558, 0.3664, 0.5736, 0.3239, 0.5375, 0.3131, 0.5375, 0.4102, 0.5558, 0.3664, 0.5285, 0.3582, 0.5375, 0.4102, 0.5191, 0.4047, 0.5096, 0.4521, 0.6886, 0.7385, 0.6913, 0.7868, 0.5975, 0.7868, 0.684, 0.6911, 0.6886, 0.7385, 0.5961, 0.7385, 0.684, 0.6911, 0.5938, 0.6911, 0.5906, 0.6451, 0.6696, 0.6009, 0.6776, 0.6451, 0.5906, 0.6451, 0.5693, 0.4835, 0.5758, 0.5197, 0.5, 0.5197, 0.5693, 0.1546, 0.5, 0.1479, 0.5, 0.1841, 0.5545, 0.2286, 0.5622, 0.1901, 0.5, 0.1841, 0.5462, 0.2697, 0.5545, 0.2286, 0.5, 0.2233, 0.5375, 0.3131, 0.5462, 0.2697, 0.5, 0.2652, 0.5285, 0.3582, 0.5375, 0.3131, 0.5, 0.3094, 0.5285, 0.3582, 0.5, 0.3554, 0.5, 0.4028, 0.5191, 0.4047, 0.5, 0.4028, 0.5, 0.4512, 0.5961, 0.7385, 0.5975, 0.7868, 0.5, 0.7868, 0.5938, 0.6911, 0.5961, 0.7385, 0.5, 0.7385, 0.5938, 0.6911, 0.5, 0.6911, 0.5, 0.6451, 0.5864, 0.6009, 0.5906, 0.6451, 0.5, 0.6451, 0.5864, 0.6009, 0.5, 0.6009, 0.5, 0.559, 0.5758, 0.5197, 0.5815, 0.559, 0.5, 0.559, 0.5, 0.1841, 0.4378, 0.1901, 0.4455, 0.2286, 0.5, 0.2233, 0.4455, 0.2286, 0.4538, 0.2697, 0.5, 0.2652, 0.4538, 0.2697, 0.4625, 0.3131, 0.5, 0.3094, 0.4625, 0.3131, 0.4715, 0.3582, 0.5, 0.3554, 0.4715, 0.3582, 0.4809, 0.4047, 0.5, 0.4512, 0.5, 0.4028, 0.4809, 0.4047, 0.5, 0.7385, 0.5, 0.7868, 0.4025, 0.7868, 0.5, 0.6911, 0.5, 0.7385, 0.4039, 0.7385, 0.5, 0.6911, 0.4062, 0.6911, 0.4094, 0.6451, 0.5, 0.6009, 0.5, 0.6451, 0.4094, 0.6451, 0.5, 0.6009, 0.4136, 0.6009, 0.4185, 0.559, 0.5, 0.5197, 0.5, 0.559, 0.4185, 0.559, 0.5, 0.4835, 0.5, 0.5197, 0.4242, 0.5197, 0.5, 0.1479, 0.4307, 0.1546, 0.4378, 0.1901, 0.4625, 0.3131, 0.4538, 0.2697, 0.4094, 0.2831, 0.4625, 0.3131, 0.4264, 0.3239, 0.4442, 0.3664, 0.4809, 0.4047, 0.4715, 0.3582, 0.4442, 0.3664, 0.4904, 0.4521, 0.4809, 0.4047, 0.4625, 0.4102, 0.4039, 0.7385, 0.4025, 0.7868, 0.3087, 0.7868, 0.4062, 0.6911, 0.4039, 0.7385, 0.3114, 0.7385, 0.4062, 0.6911, 0.316, 0.6911, 0.3224, 0.6451, 0.4136, 0.6009, 0.4094, 0.6451, 0.3224, 0.6451, 0.4136, 0.6009, 0.3304, 0.6009, 0.3401, 0.559, 0.4242, 0.5197, 0.4185, 0.559, 0.3401, 0.559, 0.4307, 0.4835, 0.4242, 0.5197, 0.3514, 0.5197, 0.4307, 0.1546, 0.364, 0.1747, 0.378, 0.2081, 0.4455, 0.2286, 0.4378, 0.1901, 0.378, 0.2081, 0.4455, 0.2286, 0.3932, 0.2444, 0.4094, 0.2831, 0.4442, 0.3664, 0.419, 0.3798, 0.4455, 0.4192, 0.4625, 0.4102, 0.4455, 0.4192, 0.4726, 0.4594, 0.3114, 0.7385, 0.3087, 0.7868, 0.2222, 0.7868, 0.316, 0.6911, 0.3114, 0.7385, 0.2262, 0.7385, 0.316, 0.6911, 0.2329, 0.6911, 0.2421, 0.6451, 0.3304, 0.6009, 0.3224, 0.6451, 0.2421, 0.6451, 0.3304, 0.6009, 0.2538, 0.6009, 0.2679, 0.559, 0.3514, 0.5197, 0.3401, 0.559, 0.2679, 0.559, 0.364, 0.1747, 0.3514, 0.1443, 0.2842, 0.1799, 0.364, 0.1747, 0.3026, 0.2072, 0.3229, 0.2373, 0.378, 0.2081, 0.3229, 0.2373, 0.3449, 0.2699, 0.4094, 0.2831, 0.3932, 0.2444, 0.3449, 0.2699, 0.4094, 0.2831, 0.3684, 0.3048, 0.3932, 0.3415, 0.4442, 0.3664, 0.4264, 0.3239, 0.3932, 0.3415, 0.2329, 0.6911, 0.2262, 0.7385, 0.1516, 0.7385, 0.2329, 0.6911, 0.16, 0.6911, 0.1718, 0.6451, 0.2538, 0.6009, 0.2421, 0.6451, 0.1718, 0.6451, 0.2538, 0.6009, 0.1867, 0.6009, 0.2046, 0.559, 0.2679, 0.559, 0.2046, 0.559, 0.2254, 0.5197, 0.3026, 0.2072, 0.2842, 0.1799, 0.2254, 0.2278, 0.3026, 0.2072, 0.2488, 0.251, 0.2746, 0.2766, 0.3449, 0.2699, 0.3229, 0.2373, 0.2746, 0.2766, 0.3684, 0.3048, 0.3449, 0.2699, 0.3026, 0.3044, 0.3684, 0.3048, 0.3325, 0.334, 0.364, 0.3652, 0.419, 0.3798, 0.3932, 0.3415, 0.364, 0.3652, 0.419, 0.3798, 0.3969, 0.3978, 0.4307, 0.4313, 0.4455, 0.4192, 0.4307, 0.4313, 0.4652, 0.4655, 0.2262, 0.7385, 0.2222, 0.7868, 0.1464, 0.7868, 0.1867, 0.6009, 0.1718, 0.6451, 0.2421, 0.6451, 0.1867, 0.6009, 0.2538, 0.6009, 0.2679, 0.559, 0.2254, 0.5197, 0.2046, 0.559, 0.2679, 0.559, 0.2488, 0.251, 0.2254, 0.2278, 0.1771, 0.2861, 0.2488, 0.251, 0.2046, 0.3044, 0.235, 0.3245, 0.3026, 0.3044, 0.2746, 0.2766, 0.235, 0.3245, 0.3325, 0.334, 0.3026, 0.3044, 0.2679, 0.3463, 0.3325, 0.334, 0.3031, 0.3696, 0.3401, 0.3941, 0.3969, 0.3978, 0.364, 0.3652, 0.3401, 0.3941, 0.3969, 0.3978, 0.3787, 0.4197, 0.4185, 0.446, 0.4307, 0.4313, 0.4185, 0.446, 0.4591, 0.4729, 0.1516, 0.7385, 0.1464, 0.7868, 0.2222, 0.7868, 0.16, 0.6911, 0.1516, 0.7385, 0.2262, 0.7385, 0.16, 0.6911, 0.2329, 0.6911, 0.2421, 0.6451, 0.2679, 0.559, 0.3401, 0.559, 0.3514, 0.5197, 0.2046, 0.3044, 0.1771, 0.2861, 0.1412, 0.3527, 0.2046, 0.3044, 0.1718, 0.3652, 0.2055, 0.3791, 0.2679, 0.3463, 0.235, 0.3245, 0.2055, 0.3791, 0.3031, 0.3696, 0.2679, 0.3463, 0.2421, 0.3941, 0.3401, 0.3941, 0.3031, 0.3696, 0.2812, 0.4102, 0.3787, 0.4197, 0.3401, 0.3941, 0.3224, 0.4271, 0.3787, 0.4197, 0.3653, 0.4447, 0.4094, 0.4628, 0.4185, 0.446, 0.4094, 0.4628, 0.4545, 0.4813, 0.2262, 0.7385, 0.2222, 0.7868, 0.3087, 0.7868, 0.2329, 0.6911, 0.2262, 0.7385, 0.3114, 0.7385, 0.2329, 0.6911, 0.316, 0.6911, 0.3224, 0.6451, 0.2538, 0.6009, 0.2421, 0.6451, 0.3224, 0.6451, 0.2538, 0.6009, 0.3304, 0.6009, 0.3401, 0.559, 0.1718, 0.3652, 0.1516, 0.4313, 0.1874, 0.4384, 0.2421, 0.3941, 0.2055, 0.3791, 0.1874, 0.4384, 0.2812, 0.4102, 0.2421, 0.3941, 0.2262, 0.446, 0.2812, 0.4102, 0.2677, 0.4542, 0.3114, 0.4628, 0.3653, 0.4447, 0.3224, 0.4271, 0.3114, 0.4628, 0.4094, 0.4628, 0.3653, 0.4447, 0.357, 0.4718, 0.4094, 0.4628, 0.4039, 0.481, 0.4517, 0.4905, 0.3114, 0.7385, 0.3087, 0.7868, 0.4025, 0.7868, 0.316, 0.6911, 0.3114, 0.7385, 0.4039, 0.7385, 0.316, 0.6911, 0.4062, 0.6911, 0.4094, 0.6451, 0.3304, 0.6009, 0.3224, 0.6451, 0.4094, 0.6451, 0.3304, 0.6009, 0.4136, 0.6009, 0.4185, 0.559, 0.3514, 0.5197, 0.3401, 0.559, 0.4185, 0.559, 0.364, 0.4835, 0.3514, 0.5197, 0.4242, 0.5197, 0.2677, 0.4542, 0.2262, 0.446, 0.2209, 0.5, 0.2677, 0.4542, 0.2632, 0.5, 0.3077, 0.5, 0.357, 0.4718, 0.3114, 0.4628, 0.3077, 0.5, 0.357, 0.4718, 0.3542, 0.5, 0.402, 0.5, 0.4039, 0.481, 0.402, 0.5, 0.4508, 0.5, 0.4039, 0.7385, 0.4025, 0.7868, 0.5, 0.7868, 0.4062, 0.6911, 0.4039, 0.7385, 0.5, 0.7385, 0.4062, 0.6911, 0.5, 0.6911, 0.5, 0.6451, 0.4136, 0.6009, 0.4094, 0.6451, 0.5, 0.6451, 0.4136, 0.6009, 0.5, 0.6009, 0.5, 0.559, 0.4242, 0.5197, 0.4185, 0.559, 0.5, 0.559, 0.4307, 0.4835, 0.4242, 0.5197, 0.5, 0.5197, 0.1516, 0.4313, 0.1447, 0.5, 0.1813, 0.5, 0.1874, 0.4384, 0.1813, 0.5, 0.2209, 0.5, 0.3542, 0.5, 0.3077, 0.5, 0.3114, 0.5372, 0.3542, 0.5, 0.357, 0.5282, 0.4039, 0.519, 0.402, 0.5, 0.4039, 0.519, 0.4517, 0.5095, 0.5, 0.7385, 0.5, 0.7868, 0.5975, 0.7868, 0.5, 0.6911, 0.5, 0.7385, 0.5961, 0.7385, 0.5, 0.6911, 0.5938, 0.6911, 0.5906, 0.6451, 0.5, 0.6009, 0.5, 0.6451, 0.5906, 0.6451, 0.5, 0.6009, 0.5864, 0.6009, 0.5815, 0.559, 0.5, 0.5197, 0.5, 0.559, 0.5815, 0.559, 0.5, 0.4835, 0.5, 0.5197, 0.5758, 0.5197, 0.1447, 0.5, 0.1516, 0.5687, 0.1874, 0.5616, 0.2209, 0.5, 0.1813, 0.5, 0.1874, 0.5616, 0.2632, 0.5, 0.2209, 0.5, 0.2262, 0.554, 0.2632, 0.5, 0.2677, 0.5458, 0.3114, 0.5372, 0.4517, 0.5095, 0.4039, 0.519, 0.4094, 0.5372, 0.5961, 0.7385, 0.5975, 0.7868, 0.6913, 0.7868, 0.5938, 0.6911, 0.5961, 0.7385, 0.6886, 0.7385, 0.5938, 0.6911, 0.684, 0.6911, 0.6776, 0.6451, 0.5864, 0.6009, 0.5906, 0.6451, 0.6776, 0.6451, 0.5864, 0.6009, 0.6696, 0.6009, 0.6599, 0.559, 0.5758, 0.5197, 0.5815, 0.559, 0.6599, 0.559, 0.5693, 0.4835, 0.5758, 0.5197, 0.6486, 0.5197, 0.1516, 0.5687, 0.1718, 0.6348, 0.2055, 0.6209, 0.2262, 0.554, 0.1874, 0.5616, 0.2055, 0.6209, 0.2677, 0.5458, 0.2262, 0.554, 0.2421, 0.6059, 0.2677, 0.5458, 0.2812, 0.5898, 0.3224, 0.5729, 0.357, 0.5282, 0.3114, 0.5372, 0.3224, 0.5729, 0.357, 0.5282, 0.3653, 0.5553, 0.4094, 0.5372, 0.1718, 0.6348, 0.1412, 0.6473, 0.1771, 0.7139, 0.1718, 0.6348, 0.2046, 0.6956, 0.235, 0.6755, 0.2421, 0.6059, 0.2055, 0.6209, 0.235, 0.6755, 0.2812, 0.5898, 0.2421, 0.6059, 0.2679, 0.6537, 0.2812, 0.5898, 0.3031, 0.6304, 0.3401, 0.6059, 0.3653, 0.5553, 0.3224, 0.5729, 0.3401, 0.6059, 0.3653, 0.5553, 0.3787, 0.5803, 0.4185, 0.554, 0.4094, 0.5372, 0.4185, 0.554, 0.4591, 0.5271, 0.6886, 0.7385, 0.6913, 0.7868, 0.7778, 0.7868, 0.684, 0.6911, 0.6886, 0.7385, 0.7738, 0.7385, 0.684, 0.6911, 0.7671, 0.6911, 0.7579, 0.6451, 0.6696, 0.6009, 0.6776, 0.6451, 0.7579, 0.6451, 0.6696, 0.6009, 0.7462, 0.6009, 0.7321, 0.559, 0.6486, 0.5197, 0.6599, 0.559, 0.7321, 0.559, 0.2679, 0.6537, 0.235, 0.6755, 0.2746, 0.7234, 0.3031, 0.6304, 0.2679, 0.6537, 0.3026, 0.6956, 0.3031, 0.6304, 0.3325, 0.666, 0.364, 0.6348, 0.3401, 0.6059, 0.364, 0.6348, 0.3969, 0.6022, 0.3787, 0.5803, 0.3969, 0.6022, 0.4307, 0.5687, 0.4185, 0.554, 0.4307, 0.5687, 0.4652, 0.5345, 0.7738, 0.7385, 0.7778, 0.7868, 0.8536, 0.7868, 0.7671, 0.6911, 0.7738, 0.7385, 0.8484, 0.7385, 0.7671, 0.6911, 0.84, 0.6911, 0.8282, 0.6451, 0.7462, 0.6009, 0.7579, 0.6451, 0.8282, 0.6451, 0.7462, 0.6009, 0.8133, 0.6009, 0.7954, 0.559, 0.7321, 0.559, 0.7954, 0.559, 0.7746, 0.5197, 0.2046, 0.6956, 0.1771, 0.7139, 0.2254, 0.7722, 0.235, 0.6755, 0.2046, 0.6956, 0.2488, 0.749, 0.3325, 0.666, 0.3684, 0.6952, 0.3932, 0.6585, 0.3969, 0.6022, 0.364, 0.6348, 0.3932, 0.6585, 0.3969, 0.6022, 0.419, 0.6202, 0.4455, 0.5808, 0.4307, 0.5687, 0.4455, 0.5808, 0.4726, 0.5406, 0.1516, 0.7385, 0.1464, 0.7868, 0.2222, 0.7868, 0.16, 0.6911, 0.1516, 0.7385, 0.2262, 0.7385, 0.16, 0.6911, 0.2329, 0.6911, 0.2421, 0.6451, 0.1867, 0.6009, 0.1718, 0.6451, 0.2421, 0.6451, 0.1867, 0.6009, 0.2538, 0.6009, 0.2679, 0.559, 0.2254, 0.5197, 0.2046, 0.559, 0.2679, 0.559, 0.2488, 0.749, 0.2254, 0.7722, 0.2842, 0.8201, 0.2746, 0.7234, 0.2488, 0.749, 0.3026, 0.7928, 0.2746, 0.7234, 0.3229, 0.7627, 0.3449, 0.7301, 0.3325, 0.666, 0.3026, 0.6956, 0.3449, 0.7301, 0.419, 0.6202, 0.4442, 0.6336, 0.4625, 0.5898, 0.4726, 0.5406, 0.4455, 0.5808, 0.4625, 0.5898, 0.2262, 0.7385, 0.2222, 0.7868, 0.3087, 0.7868, 0.2329, 0.6911, 0.2262, 0.7385, 0.3114, 0.7385, 0.2329, 0.6911, 0.316, 0.6911, 0.3224, 0.6451, 0.2538, 0.6009, 0.2421, 0.6451, 0.3224, 0.6451, 0.2538, 0.6009, 0.3304, 0.6009, 0.3401, 0.559, 0.2679, 0.559, 0.3401, 0.559, 0.3514, 0.5197, 0.3026, 0.7928, 0.2842, 0.8201, 0.3514, 0.8557, 0.3026, 0.7928, 0.364, 0.8253, 0.378, 0.7919, 0.3229, 0.7627, 0.378, 0.7919, 0.3932, 0.7556, 0.3684, 0.6952, 0.3449, 0.7301, 0.3932, 0.7556, 0.3684, 0.6952, 0.4094, 0.7169, 0.4264, 0.6761, 0.419, 0.6202, 0.3932, 0.6585, 0.4264, 0.6761, 0.316, 0.6911, 0.3114, 0.7385, 0.4039, 0.7385, 0.316, 0.6911, 0.4062, 0.6911, 0.4094, 0.6451, 0.3304, 0.6009, 0.3224, 0.6451, 0.4094, 0.6451, 0.3304, 0.6009, 0.4136, 0.6009, 0.4185, 0.559, 0.3401, 0.559, 0.4185, 0.559, 0.4242, 0.5197, 0.364, 0.4835, 0.3514, 0.5197, 0.4242, 0.5197, 0.364, 0.8253, 0.4307, 0.8454, 0.4378, 0.8099, 0.3932, 0.7556, 0.378, 0.7919, 0.4378, 0.8099, 0.4094, 0.7169, 0.3932, 0.7556, 0.4455, 0.7714, 0.4094, 0.7169, 0.4538, 0.7303, 0.4625, 0.6869, 0.4442, 0.6336, 0.4264, 0.6761, 0.4625, 0.6869, 0.4442, 0.6336, 0.4715, 0.6418, 0.4809, 0.5953, 0.4625, 0.5898, 0.4809, 0.5953, 0.4904, 0.5479, 0.3114, 0.7385, 0.3087, 0.7868, 0.4025, 0.7868, 0.4136, 0.6009, 0.4094, 0.6451, 0.5, 0.6451, 0.4136, 0.6009, 0.5, 0.6009, 0.5, 0.559, 0.4185, 0.559, 0.5, 0.559, 0.5, 0.5197, 0.4242, 0.5197, 0.5, 0.5197, 0.5, 0.4835, 0.4307, 0.8454, 0.5, 0.8521, 0.5, 0.8159, 0.4378, 0.8099, 0.5, 0.8159, 0.5, 0.7767, 0.4538, 0.7303, 0.4455, 0.7714, 0.5, 0.7767, 0.4538, 0.7303, 0.5, 0.7348, 0.5, 0.6906, 0.4715, 0.6418, 0.4625, 0.6869, 0.5, 0.6906, 0.4715, 0.6418, 0.5, 0.6446, 0.5, 0.5972, 0.4809, 0.5953, 0.5, 0.5972, 0.5, 0.5488, 0.4039, 0.7385, 0.4025, 0.7868, 0.5, 0.7868, 0.6913, 0.9579, 0.5975, 0.9861, 0.5, 0.9956, 0.5, 0.9956, 0.4025, 0.9861, 0.3087, 0.9579, 0.3087, 0.9579, 0.2222, 0.9121, 0.1464, 0.8505, 0.1464, 0.8505, 0.08427, 0.7753, 0.03806, 0.6897, 0.03806, 0.6897, 0.009608, 0.5967, 1.49e-07, 0.5, 1.49e-07, 0.5, 0.009607, 0.4033, 0.03806, 0.3103, 0.03806, 0.3103, 0.08427, 0.2247, 0.1464, 0.1495, 0.1464, 0.1495, 0.2222, 0.08791, 0.3087, 0.04211, 0.3087, 0.04211, 0.4025, 0.01391, 0.5, 0.004386, 0.5, 0.004386, 0.5975, 0.01391, 0.6913, 0.04211, 0.6913, 0.04211, 0.7778, 0.08791, 0.8536, 0.1495, 0.8536, 0.1495, 0.9157, 0.2247, 0.9619, 0.3103, 0.9619, 0.3103, 0.9904, 0.4033, 1.0, 0.5, 1.0, 0.5, 0.9904, 0.5967, 0.9619, 0.6897, 0.9619, 0.6897, 0.9157, 0.7753, 0.8536, 0.8505, 0.8536, 0.8505, 0.7778, 0.9121, 0.6913, 0.9579, 0.6913, 0.9579, 0.5, 0.9956, 0.3087, 0.9579, 0.3087, 0.9579, 0.1464, 0.8505, 0.03806, 0.6897, 0.03806, 0.6897, 1.49e-07, 0.5, 0.03806, 0.3103, 0.03806, 0.3103, 0.1464, 0.1495, 0.3087, 0.04211, 0.3087, 0.04211, 0.5, 0.004386, 0.6913, 0.04211, 0.6913, 0.04211, 0.8536, 0.1495, 0.9619, 0.3103, 0.9619, 0.3103, 1.0, 0.5, 0.9619, 0.6897, 0.9619, 0.6897, 0.8536, 0.8505, 0.6913, 0.9579, 0.6913, 0.9579, 0.3087, 0.9579, 0.03806, 0.6897, 0.03806, 0.6897, 0.03806, 0.3103, 0.3087, 0.04211, 0.3087, 0.04211, 0.6913, 0.04211, 0.9619, 0.3103, 0.9619, 0.3103, 0.9619, 0.6897, 0.6913, 0.9579, 0.6913, 0.9579, 0.03806, 0.6897, 0.3087, 0.04211, 0.4039, 0.7385, 0.5, 0.7385, 0.5, 0.6911, 0.4062, 0.6911, 0.5, 0.6911, 0.5, 0.6451])
me_sphere.materials.append(mat_material_001)
me_sphere.update()

# ---- objects
ob_sphere_col = bpy.data.objects.new('Sphere-col', me_sphere)

# ---- transforms, parenting, visibility, modifiers, constraints
ob_sphere_col.location = (0.0, 0.0, -0.04325)

# ---- collection membership
col_collection.objects.link(ob_sphere_col)

# ---- scene / render settings (as saved in the file)
scene.frame_start = 1; scene.frame_end = 250; scene.frame_set(1)
scene.render.engine = 'BLENDER_EEVEE_NEXT'
scene.cycles.sampling_pattern = 'TABULATED_SOBOL'
scene.eevee.ray_tracing_options.trace_max_roughness = 0.0
bpy.context.view_layer.update()

# ---- added for rendering (the .blend has no active camera and no usable light): camera, sun
cam_auto = bpy.data.cameras.new('AutoCamera')
cam_auto.lens = 50.0
cam_auto.sensor_width = 36.0
cam_auto.clip_end = 1000.0
ob_auto_camera = bpy.data.objects.new('AutoCamera', cam_auto)
scene.collection.objects.link(ob_auto_camera)
ob_auto_camera.location = (2.95508, -3.5461, 1.87471)
ob_auto_camera.rotation_euler = (1.09748, -7.21219e-08, 0.694738)
scene.camera = ob_auto_camera
light_auto_sun = bpy.data.lights.new('AutoSun', 'SUN')
light_auto_sun.energy = 3.0
light_auto_sun.angle = 0.0523599
ob_auto_sun = bpy.data.objects.new('AutoSun', light_auto_sun)
scene.collection.objects.link(ob_auto_sun)
ob_auto_sun.rotation_euler = (0.872665, 0.174533, 0.523599)
bpy.context.view_layer.update()
